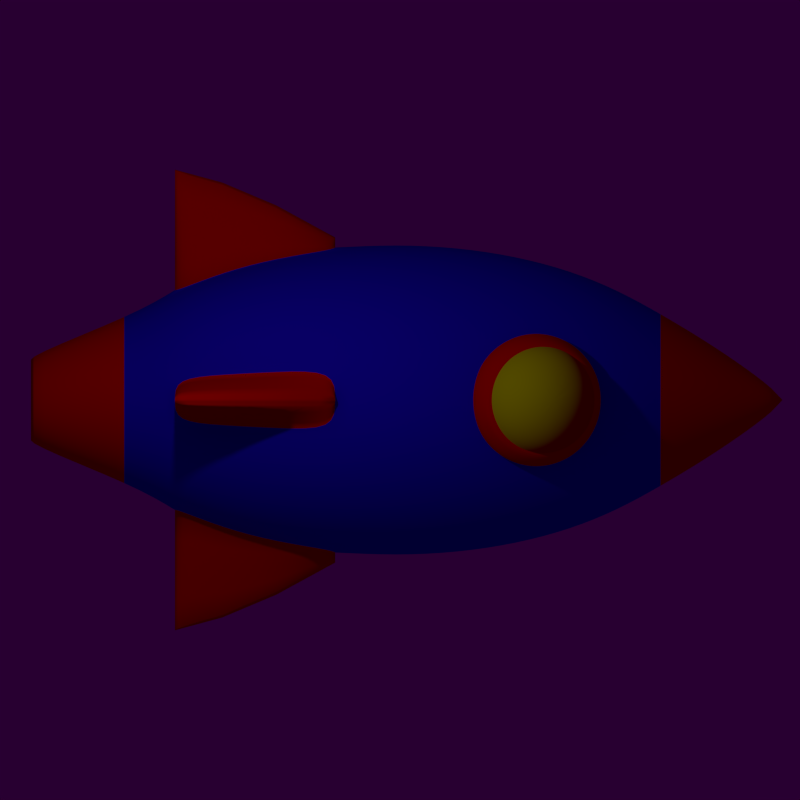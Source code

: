 # Source: Rocket.blend  (saved by Blender 2.69.0; exported with 4.5.12 LTS)
import bpy
from mathutils import Matrix  # noqa: F401  (used for matrix-valued properties, if any)

bpy.ops.wm.read_factory_settings(use_empty=True)
scene = bpy.context.scene
scene.name = 'Scene'

# ---- collections
col_collection_1 = bpy.data.collections.new('Collection 1'); scene.collection.children.link(col_collection_1)

# ---- materials (node trees are filled in below, after node groups)
mat_material_001 = bpy.data.materials.new('Material.001')
mat_material_001.alpha_threshold = 0.0
mat_material_001.use_transparent_shadow = False
mat_material_001.diffuse_color = (0.01969, 0.0, 1.0, 1.0)
mat_material_001.roughness = 0.5
mat_material_001.line_color = (0.0, 0.0, 0.0, 1.0)
mat_material_002 = bpy.data.materials.new('Material.002')
mat_material_002.alpha_threshold = 0.0
mat_material_002.use_transparent_shadow = False
mat_material_002.diffuse_color = (1.0, 0.0, 0.0, 1.0)
mat_material_002.roughness = 0.5
mat_material_002.line_color = (0.0, 0.0, 0.0, 1.0)
mat_material_004 = bpy.data.materials.new('Material.004')
mat_material_004.alpha_threshold = 0.0
mat_material_004.use_transparent_shadow = False
mat_material_004.diffuse_color = (0.8, 0.8, 0.0, 1.0)
mat_material_004.roughness = 0.5
mat_material_004.line_color = (0.0, 0.0, 0.0, 1.0)

# ---- material node trees

# ---- world
world_world = bpy.data.worlds.new('World'); scene.world = world_world
world_world.color = (0.0214, 0.0, 0.03106)
world_world.use_sun_shadow = False
world_world.sun_shadow_jitter_overblur = 0.0
world_world.cycles.sampling_method = 'MANUAL'
world_world.cycles.sample_map_resolution = 256

# ---- cameras
cam_camera = bpy.data.cameras.new('Camera')
cam_camera.type = 'ORTHO'
cam_camera.clip_end = 100.0
cam_camera.lens = 35.0
cam_camera.sensor_width = 32.0
cam_camera.sensor_height = 18.0
cam_camera.ortho_scale = 7.314
cam_camera.dof.focus_distance = 0.0
cam_camera.dof.aperture_fstop = 128.0

# ---- lights
light_lamp = bpy.data.lights.new('Lamp', 'POINT')
light_lamp.transmission_factor = 0.0
light_lamp.cutoff_distance = 30.0
light_lamp.energy = 100.0
light_lamp.shadow_buffer_clip_start = 1.001
light_lamp.shadow_soft_size = 0.1
light_lamp.shadow_maximum_resolution = 0.006
light_lamp.use_absolute_resolution = True
light_lamp.cycles.use_multiple_importance_sampling = False

# ---- meshes
me_sphere = bpy.data.meshes.new('Sphere')
me_sphere.from_pydata([(3.185, 0.2792, -1.558e-06), (2.79, 0.5476, -1.539e-06), (2.378, 0.795, -1.502e-06), (1.989, 1.012, -1.459e-06), (1.556, 1.19, -1.378e-06), (1.061, 1.322, -1.248e-06), (0.5241, 1.404, -1.075e-06), (-0.03427, 1.431, -8.653e-07), (-0.5926, 1.404, -6.269e-07), (-2.058, 1.012, 1.651e-07), (-2.414, 0.795, 4.208e-07), (3.185, 0.2738, -0.05447), (2.79, 0.5371, -0.1068), (2.378, 0.7798, -0.1551), (1.989, 0.9924, -0.1974), (1.556, 1.167, -0.2321), (1.061, 1.297, -0.2579), (0.5241, 1.377, -0.2738), (-0.03427, 1.404, -0.2792), (-0.5926, 1.377, -0.2738), (-1.13, 1.297, -0.2579), (-1.624, 1.167, -0.2321), (-2.058, 0.9924, -0.1974), (-2.414, 0.7797, -0.1551), (3.185, 0.2579, -0.1068), (2.79, 0.5059, -0.2096), (2.378, 0.7345, -0.3042), (1.989, 0.9349, -0.3872), (1.556, 1.099, -0.4553), (1.061, 1.221, -0.5059), (0.5241, 1.297, -0.5371), (-0.03426, 1.322, -0.5476), (-0.5926, 1.297, -0.5371), (-1.13, 1.221, -0.5059), (-1.624, 1.099, -0.4553), (-2.058, 0.9348, -0.3872), (-2.414, 0.7345, -0.3042), (3.185, 0.2321, -0.1551), (2.79, 0.4553, -0.3042), (2.378, 0.661, -0.4417), (1.989, 0.8413, -0.5622), (1.556, 0.9893, -0.661), (1.061, 1.099, -0.7345), (0.5241, 1.167, -0.7797), (-0.03426, 1.19, -0.795), (-0.5926, 1.167, -0.7797), (-1.13, 1.099, -0.7345), (-1.624, 0.9893, -0.661), (-2.058, 0.8413, -0.5622), (-2.414, 0.661, -0.4417), (3.185, 0.1974, -0.1974), (2.79, 0.3872, -0.3872), (2.378, 0.5622, -0.5622), (1.989, 0.7155, -0.7155), (1.556, 0.8413, -0.8413), (1.061, 0.9348, -0.9348), (0.5241, 0.9924, -0.9924), (-0.03426, 1.012, -1.012), (-0.5926, 0.9924, -0.9924), (-1.13, 0.9348, -0.9348), (-1.624, 0.8413, -0.8413), (-2.058, 0.7155, -0.7155), (-2.414, 0.5622, -0.5622), (3.185, 0.1551, -0.2321), (2.79, 0.3043, -0.4553), (2.378, 0.4417, -0.661), (1.989, 0.5622, -0.8413), (1.556, 0.661, -0.9893), (1.061, 0.7345, -1.099), (0.5241, 0.7797, -1.167), (-0.03426, 0.795, -1.19), (-0.5926, 0.7797, -1.167), (-1.13, 0.7345, -1.099), (-1.624, 0.661, -0.9893), (-2.058, 0.5622, -0.8413), (-2.414, 0.4417, -0.661), (3.185, 0.1068, -0.2579), (2.79, 0.2096, -0.5059), (2.378, 0.3042, -0.7345), (1.989, 0.3872, -0.9348), (1.556, 0.4553, -1.099), (1.061, 0.5059, -1.221), (0.5241, 0.5371, -1.297), (-0.03426, 0.5476, -1.322), (-0.5926, 0.5371, -1.297), (-1.13, 0.5059, -1.221), (-1.624, 0.4553, -1.099), (-2.058, 0.3872, -0.9348), (-2.414, 0.3042, -0.7345), (3.185, 0.05447, -0.2738), (2.79, 0.1068, -0.5371), (2.378, 0.1551, -0.7797), (1.989, 0.1974, -0.9924), (1.556, 0.2321, -1.167), (1.061, 0.2579, -1.297), (0.5241, 0.2738, -1.377), (-0.03426, 0.2792, -1.404), (-2.414, 0.1551, -0.7797), (3.185, 1.058e-05, -0.2792), (2.79, 9.102e-06, -0.5476), (2.378, 7.584e-06, -0.795), (1.989, 6.138e-06, -1.012), (1.556, 4.549e-06, -1.19), (1.061, 2.883e-06, -1.322), (0.5241, 8.44e-07, -1.404), (-0.03426, -1.048e-06, -1.431), (-0.5926, -2.954e-06, -1.404), (-1.13, -4.503e-06, -1.322), (-1.624, -6.266e-06, -1.19), (-2.414, -8.757e-06, -0.795), (3.185, -0.05445, -0.2738), (2.79, -0.1068, -0.5371), (2.378, -0.1551, -0.7797), (1.989, -0.1974, -0.9924), (1.556, -0.2321, -1.167), (1.061, -0.2579, -1.297), (0.5241, -0.2738, -1.377), (-0.03426, -0.2792, -1.404), (-0.5926, -0.2738, -1.377), (-2.414, -0.1551, -0.7797), (3.185, -0.1068, -0.2579), (2.79, -0.2096, -0.5059), (2.378, -0.3042, -0.7345), (1.989, -0.3872, -0.9348), (1.556, -0.4553, -1.099), (1.061, -0.5059, -1.221), (0.5241, -0.5371, -1.297), (-0.03426, -0.5476, -1.322), (-0.5926, -0.5371, -1.297), (-1.129, -0.5059, -1.221), (-1.624, -0.4553, -1.099), (-2.058, -0.3872, -0.9348), (-2.414, -0.3043, -0.7345), (3.185, -0.1551, -0.2321), (2.79, -0.3042, -0.4553), (2.378, -0.4417, -0.661), (1.989, -0.5622, -0.8413), (1.556, -0.661, -0.9893), (1.061, -0.7345, -1.099), (0.5241, -0.7797, -1.167), (-0.03426, -0.795, -1.19), (-0.5926, -0.7797, -1.167), (-1.129, -0.7345, -1.099), (-1.624, -0.661, -0.9893), (-2.058, -0.5622, -0.8413), (-2.414, -0.4417, -0.661), (3.185, -0.1974, -0.1974), (2.79, -0.3872, -0.3872), (2.378, -0.5622, -0.5622), (1.989, -0.7155, -0.7155), (1.556, -0.8413, -0.8413), (1.061, -0.9348, -0.9348), (0.5241, -0.9924, -0.9924), (-0.03426, -1.012, -1.012), (-0.5926, -0.9924, -0.9924), (-1.129, -0.9349, -0.9348), (-1.624, -0.8413, -0.8413), (-2.058, -0.7155, -0.7155), (-2.414, -0.5622, -0.5622), (3.185, -0.2321, -0.1551), (2.79, -0.4553, -0.3042), (2.378, -0.661, -0.4417), (1.989, -0.8413, -0.5622), (1.556, -0.9893, -0.661), (1.061, -1.099, -0.7345), (0.5241, -1.167, -0.7797), (-0.03426, -1.19, -0.795), (-0.5926, -1.167, -0.7797), (-1.129, -1.099, -0.7345), (-1.624, -0.9893, -0.661), (-2.058, -0.8413, -0.5622), (-2.414, -0.661, -0.4417), (3.185, -0.2579, -0.1068), (2.79, -0.5059, -0.2096), (2.378, -0.7345, -0.3042), (1.989, -0.9348, -0.3872), (1.556, -1.099, -0.4553), (1.061, -1.221, -0.5059), (0.5241, -1.297, -0.5371), (-0.03426, -1.322, -0.5476), (-0.5926, -1.297, -0.5371), (-1.129, -1.221, -0.5059), (-1.624, -1.099, -0.4553), (-2.058, -0.9349, -0.3872), (-2.414, -0.7345, -0.3042), (3.185, -0.2738, -0.05447), (2.79, -0.5371, -0.1068), (2.378, -0.7797, -0.1551), (1.989, -0.9924, -0.1974), (1.556, -1.167, -0.2321), (1.061, -1.297, -0.2579), (0.5241, -1.377, -0.2738), (-0.03426, -1.404, -0.2792), (-0.5926, -1.377, -0.2738), (-1.129, -1.297, -0.2579), (-1.624, -1.167, -0.2321), (-2.058, -0.9924, -0.1974), (-2.414, -0.7798, -0.1551), (3.185, -0.2792, -1.267e-06), (2.79, -0.5476, -1.054e-06), (2.378, -0.795, -7.6e-07), (1.989, -1.012, -4.059e-07), (1.556, -1.19, -5.391e-08), (1.061, -1.322, 4.292e-08), (0.5241, -1.404, 4.714e-07), (-0.03426, -1.431, 7.951e-07), (-0.5926, -1.404, 9.196e-07), (-2.058, -1.012, 1.219e-06), (-2.414, -0.795, 1.248e-06), (3.185, -0.2738, 0.05446), (2.79, -0.5371, 0.1068), (2.378, -0.7797, 0.1551), (1.989, -0.9924, 0.1974), (1.556, -1.167, 0.2321), (1.061, -1.297, 0.2579), (0.5241, -1.377, 0.2738), (-0.03426, -1.404, 0.2792), (-0.5926, -1.377, 0.2738), (-1.129, -1.297, 0.2579), (-1.624, -1.167, 0.2321), (-2.058, -0.9924, 0.1974), (-2.414, -0.7798, 0.1551), (3.185, -0.2579, 0.1068), (2.79, -0.5059, 0.2096), (2.378, -0.7345, 0.3042), (1.989, -0.9348, 0.3872), (1.556, -1.099, 0.4553), (1.061, -1.221, 0.5059), (0.5241, -1.297, 0.5371), (-0.03426, -1.322, 0.5476), (-0.5926, -1.297, 0.5371), (-1.129, -1.221, 0.5059), (-1.624, -1.099, 0.4553), (-2.058, -0.9349, 0.3872), (-2.414, -0.7345, 0.3042), (3.185, -0.2321, 0.1551), (2.79, -0.4553, 0.3042), (2.378, -0.661, 0.4417), (1.989, -0.8413, 0.5622), (1.556, -0.9893, 0.661), (1.061, -1.099, 0.7345), (0.5241, -1.167, 0.7797), (-0.03426, -1.19, 0.795), (-0.5926, -1.167, 0.7797), (-1.129, -1.099, 0.7345), (-1.624, -0.9893, 0.661), (-2.058, -0.8413, 0.5622), (-2.414, -0.661, 0.4417), (3.185, -0.1974, 0.1974), (2.79, -0.3872, 0.3872), (2.378, -0.5622, 0.5622), (1.989, -0.7155, 0.7155), (1.556, -0.8413, 0.8413), (1.061, -0.9348, 0.9348), (0.5241, -0.9924, 0.9924), (-0.03426, -1.012, 1.012), (-0.5926, -0.9924, 0.9924), (-1.129, -0.9348, 0.9348), (-1.624, -0.8413, 0.8413), (-2.058, -0.7155, 0.7155), (-2.414, -0.5622, 0.5622), (3.185, -0.1551, 0.2321), (2.79, -0.3042, 0.4553), (2.378, -0.4417, 0.661), (1.989, -0.5622, 0.8413), (1.556, -0.661, 0.9893), (1.061, -0.7345, 1.099), (0.5241, -0.7797, 1.167), (-0.03426, -0.795, 1.19), (-0.5926, -0.7797, 1.167), (-1.129, -0.7345, 1.099), (-1.624, -0.661, 0.9893), (-2.058, -0.5622, 0.8413), (-2.414, -0.4417, 0.661), (3.185, -0.1068, 0.2579), (2.79, -0.2096, 0.5059), (2.378, -0.3042, 0.7345), (1.989, -0.3872, 0.9348), (1.556, -0.4553, 1.099), (1.061, -0.5059, 1.221), (0.5241, -0.5371, 1.297), (-0.03426, -0.5476, 1.322), (-0.5926, -0.5371, 1.297), (-1.129, -0.5059, 1.221), (-1.624, -0.4553, 1.099), (-2.058, -0.3872, 0.9348), (-2.414, -0.3042, 0.7345), (3.185, -0.05445, 0.2738), (2.79, -0.1068, 0.5371), (2.378, -0.1551, 0.7797), (1.989, -0.1974, 0.9924), (1.556, -0.2321, 1.167), (1.061, -0.2579, 1.297), (0.5241, -0.2738, 1.377), (-0.03426, -0.2792, 1.404), (-0.5926, -0.2738, 1.377), (-1.129, -0.2579, 1.297), (-2.414, -0.1551, 0.7797), (3.185, 1.089e-05, 0.2792), (2.79, 9.726e-06, 0.5476), (2.378, 8.454e-06, 0.795), (1.989, 7.384e-06, 1.012), (1.556, 6.065e-06, 1.19), (1.061, 4.195e-06, 1.322), (0.5241, 2.732e-06, 1.404), (-0.03426, 7.83e-07, 1.431), (-0.5926, -1.066e-06, 1.404), (-1.129, -3.254e-06, 1.322), (-1.624, -4.75e-06, 1.19), (-2.414, -7.812e-06, 0.795), (3.185, 0.05448, 0.2738), (2.79, 0.1068, 0.5371), (2.378, 0.1551, 0.7797), (1.989, 0.1974, 0.9924), (1.556, 0.2321, 1.167), (1.061, 0.2579, 1.297), (0.5241, 0.2738, 1.377), (-0.03426, 0.2792, 1.404), (-0.5926, 0.2738, 1.377), (-1.13, 0.2579, 1.297), (-2.414, 0.1551, 0.7797), (3.543, 1.212e-05, -1.13e-06), (3.185, 0.1068, 0.2579), (2.79, 0.2096, 0.5059), (2.378, 0.3042, 0.7345), (1.989, 0.3872, 0.9348), (1.556, 0.4553, 1.099), (1.061, 0.5059, 1.221), (0.5241, 0.5371, 1.297), (-0.03426, 0.5476, 1.322), (-0.5926, 0.5371, 1.297), (-1.13, 0.5059, 1.221), (-1.624, 0.4553, 1.099), (-2.058, 0.3872, 0.9348), (-2.414, 0.3042, 0.7345), (3.185, 0.1551, 0.2321), (2.79, 0.3043, 0.4553), (2.378, 0.4417, 0.661), (1.989, 0.5622, 0.8413), (1.556, 0.661, 0.9893), (1.061, 0.7345, 1.099), (0.5241, 0.7797, 1.167), (-0.03426, 0.795, 1.19), (-0.5926, 0.7797, 1.167), (-1.13, 0.7345, 1.099), (-1.624, 0.661, 0.9893), (-2.058, 0.5622, 0.8413), (-2.414, 0.4417, 0.661), (3.185, 0.1974, 0.1974), (2.79, 0.3872, 0.3872), (2.378, 0.5622, 0.5622), (1.989, 0.7155, 0.7155), (1.556, 0.8413, 0.8413), (1.061, 0.9348, 0.9348), (0.5241, 0.9924, 0.9924), (-0.03426, 1.012, 1.012), (-0.5926, 0.9924, 0.9924), (-1.13, 0.9348, 0.9348), (-1.624, 0.8413, 0.8413), (-2.058, 0.7155, 0.7155), (-2.414, 0.5622, 0.5622), (3.185, 0.2321, 0.1551), (2.79, 0.4553, 0.3042), (2.378, 0.661, 0.4417), (1.989, 0.8413, 0.5622), (1.556, 0.9893, 0.661), (1.061, 1.099, 0.7345), (0.5241, 1.167, 0.7797), (-0.03426, 1.19, 0.795), (-0.5926, 1.167, 0.7797), (-1.13, 1.099, 0.7345), (-1.624, 0.9893, 0.661), (-2.058, 0.8413, 0.5622), (-2.414, 0.661, 0.4417), (3.185, 0.2579, 0.1068), (2.79, 0.5059, 0.2096), (2.378, 0.7345, 0.3042), (1.989, 0.9349, 0.3872), (1.556, 1.099, 0.4553), (1.061, 1.221, 0.5059), (0.5241, 1.297, 0.5371), (-0.03426, 1.322, 0.5476), (-0.5926, 1.297, 0.5371), (-1.13, 1.221, 0.5059), (-1.624, 1.099, 0.4553), (-2.058, 0.9348, 0.3872), (-2.414, 0.7345, 0.3042), (3.185, 0.2738, 0.05446), (2.79, 0.5371, 0.1068), (2.378, 0.7798, 0.1551), (1.989, 0.9924, 0.1974), (1.556, 1.167, 0.2321), (1.061, 1.297, 0.2579), (0.5241, 1.377, 0.2738), (-0.03426, 1.404, 0.2792), (-0.5926, 1.377, 0.2738), (-1.13, 1.297, 0.2579), (-1.624, 1.167, 0.2321), (-2.414, 0.7797, 0.1551), (-3.416, 0.3899, 0.07755), (-3.416, 0.3672, 0.1521), (-3.416, 0.3305, 0.2208), (-3.416, 0.2811, 0.2811), (-3.416, 0.2208, 0.3305), (-3.416, 0.1521, 0.3673), (-3.416, 0.07754, 0.3899), (-3.416, -1.144e-05, 0.3975), (-3.416, -0.07756, 0.3899), (-3.416, -0.1521, 0.3673), (-3.416, -0.2209, 0.3305), (-3.416, -0.2811, 0.2811), (-3.416, -0.3305, 0.2208), (-3.416, -0.3673, 0.1521), (-3.416, -0.3899, 0.07755), (-3.416, -0.3975, 1.358e-06), (-3.416, -0.3899, -0.07755), (-3.416, -0.3673, -0.1521), (-3.416, -0.3305, -0.2208), (-3.416, -0.2811, -0.2811), (-3.416, -0.2209, -0.3305), (-3.416, -0.1521, -0.3673), (-3.416, -0.07756, -0.3899), (-3.416, -1.192e-05, -0.3975), (-3.416, 0.07754, -0.3899), (-3.416, 0.1521, -0.3673), (-3.416, 0.2208, -0.3305), (-3.416, 0.2811, -0.2811), (-3.416, 0.3305, -0.2208), (-3.416, 0.3672, -0.1521), (-3.416, 0.3899, -0.07755), (-3.416, 0.3975, 9.444e-07), (-0.5926, 1.487, -6.702e-07), (-1.13, 1.78, -6.073e-07), (-1.624, 1.989, -5.179e-07), (-2.058, 2.107, -4.905e-07), (-0.5926, 1.458, -0.06845), (-1.13, 1.753, -0.06448), (-1.624, 1.965, -0.05803), (-2.058, 2.087, -0.04935), (-0.5926, -1.458, -0.06845), (-1.129, -1.753, -0.06448), (-1.624, -1.965, -0.05803), (-2.058, -2.087, -0.04935), (-0.5926, -1.487, 8.775e-07), (-1.129, -1.78, 1.16e-06), (-1.624, -1.989, 1.553e-06), (-2.058, -2.107, 1.703e-06), (-0.5926, -1.458, 0.06845), (-1.129, -1.753, 0.06448), (-1.624, -1.965, 0.05803), (-2.058, -2.087, 0.04935), (-0.5926, 1.458, 0.06845), (-1.13, 1.753, 0.06448), (-1.624, 1.965, 0.05803), (-2.058, 2.087, 0.04935), (-2.058, 0.9924, 0.1974), (-3.416, 0.3119, 0.06204), (-3.416, 0.2938, 0.1217), (-3.416, 0.2644, 0.1767), (-3.416, 0.2249, 0.2249), (-3.416, 0.1767, 0.2644), (-3.416, 0.1217, 0.2938), (-3.416, 0.06203, 0.3119), (-3.416, -1.149e-05, 0.318), (-3.416, -0.06205, 0.3119), (-3.416, -0.1217, 0.2938), (-3.416, -0.1767, 0.2644), (-3.416, -0.2249, 0.2249), (-3.416, -0.2644, 0.1767), (-3.416, -0.2938, 0.1217), (-3.416, -0.3119, 0.06204), (-3.416, -0.318, 1.317e-06), (-3.416, -0.3119, -0.06204), (-3.416, -0.2938, -0.1217), (-3.416, -0.2644, -0.1767), (-3.416, -0.2249, -0.2249), (-3.416, -0.1767, -0.2644), (-3.416, -0.1217, -0.2938), (-3.416, -0.06205, -0.3119), (-3.416, -1.186e-05, -0.318), (-3.416, 0.06203, -0.3119), (-3.416, 0.1217, -0.2938), (-3.416, 0.1767, -0.2644), (-3.416, 0.2249, -0.2249), (-3.416, 0.2644, -0.1767), (-3.416, 0.2938, -0.1217), (-3.416, 0.3119, -0.06204), (-3.416, 0.318, 9.858e-07), (-2.414, 0.6238, 0.1241), (-2.414, 0.5876, 0.2434), (-2.414, 0.5288, 0.3534), (-2.414, 0.4497, 0.4497), (-2.414, 0.3533, 0.5288), (-2.414, 0.2434, 0.5876), (-2.414, 0.1241, 0.6238), (-2.414, -7.892e-06, 0.636), (-2.414, -0.1241, 0.6238), (-2.414, -0.2434, 0.5876), (-2.414, -0.3534, 0.5288), (-2.414, -0.4497, 0.4497), (-2.414, -0.5288, 0.3534), (-2.414, -0.5876, 0.2434), (-2.414, -0.6238, 0.1241), (-2.414, -0.636, 1.08e-06), (-2.414, -0.6238, -0.1241), (-2.414, -0.5876, -0.2434), (-2.414, -0.5288, -0.3534), (-2.414, -0.4497, -0.4497), (-2.414, -0.3534, -0.5288), (-2.414, -0.2434, -0.5876), (-2.414, -0.1241, -0.6238), (-2.414, -8.648e-06, -0.636), (-2.414, 0.1241, -0.6238), (-2.414, 0.2434, -0.5876), (-2.414, 0.3533, -0.5288), (-2.414, 0.4497, -0.4497), (-2.414, 0.5288, -0.3534), (-2.414, 0.5876, -0.2434), (-2.414, 0.6238, -0.1241), (-2.414, 0.636, 4.183e-07), (-2.414, -8.281e-06, 6.64e-07), (1.303, 5.726e-06, 1.776), (1.202, 5.397e-06, 1.773), (1.104, 5.064e-06, 1.75), (1.012, 4.742e-06, 1.708), (0.9299, 4.441e-06, 1.649), (0.8609, 4.173e-06, 1.576), (0.8075, 3.95e-06, 1.49), (0.772, 3.779e-06, 1.395), (0.7555, 3.666e-06, 1.296), (0.7588, 3.617e-06, 1.195), (0.7818, 3.634e-06, 1.096), (0.8234, 3.714e-06, 1.004), (0.8823, 3.856e-06, 0.9224), (0.956, 4.054e-06, 0.8533), (1.042, 4.301e-06, 0.8), (1.136, 4.586e-06, 0.7644), (0.6462, -0.1206, 1.295), (1.305, 0.01961, 1.776), (1.206, 0.03847, 1.772), (1.109, 0.05584, 1.748), (1.019, 0.07107, 1.706), (0.9379, 0.08357, 1.647), (0.8697, 0.09286, 1.573), (0.8169, 0.09858, 1.487), (0.7815, 0.1005, 1.393), (0.7649, 0.09858, 1.293), (0.7677, 0.09286, 1.192), (0.7897, 0.08357, 1.094), (0.8302, 0.07107, 1.003), (0.8876, 0.05584, 0.921), (0.9596, 0.03846, 0.8524), (1.044, 0.01961, 0.7995), (0.6834, -0.1183, 1.389), (1.311, 0.03847, 1.774), (1.217, 0.07545, 1.769), (1.125, 0.1095, 1.744), (1.039, 0.1394, 1.701), (0.9614, 0.1639, 1.641), (0.8959, 0.1821, 1.566), (0.8447, 0.1934, 1.48), (0.8099, 0.1971, 1.385), (0.7927, 0.1934, 1.286), (0.7938, 0.1821, 1.185), (0.8133, 0.1639, 1.088), (0.8502, 0.1394, 0.9973), (0.9033, 0.1095, 0.9167), (0.9705, 0.07545, 0.8495), (1.049, 0.03847, 0.798), (1.32, 0.05584, 1.772), (1.234, 0.1095, 1.764), (1.151, 0.159, 1.737), (1.071, 0.2024, 1.692), (0.9996, 0.238, 1.631), (0.9384, 0.2644, 1.555), (0.8898, 0.2807, 1.468), (0.8558, 0.2862, 1.373), (0.8378, 0.2807, 1.274), (0.8363, 0.2644, 1.174), (0.8515, 0.238, 1.078), (0.8827, 0.2024, 0.9886), (0.9289, 0.159, 0.9099), (0.9881, 0.1095, 0.8447), (1.058, 0.05584, 0.7956), (1.332, 0.07107, 1.768), (1.258, 0.1394, 1.758), (1.185, 0.2024, 1.728), (1.115, 0.2576, 1.681), (1.051, 0.3029, 1.617), (0.9955, 0.3365, 1.54), (0.9505, 0.3573, 1.452), (0.9177, 0.3643, 1.356), (0.8985, 0.3573, 1.257), (0.8935, 0.3365, 1.159), (0.9029, 0.3029, 1.064), (0.9265, 0.2576, 0.9768), (0.9632, 0.2024, 0.9007), (1.012, 0.1394, 0.8384), (1.07, 0.07107, 0.7924), (1.346, 0.08357, 1.765), (1.287, 0.1639, 1.75), (1.227, 0.238, 1.717), (1.168, 0.3029, 1.666), (1.114, 0.3562, 1.6), (1.065, 0.3957, 1.521), (1.024, 0.4201, 1.432), (0.9931, 0.4283, 1.336), (0.9724, 0.4201, 1.238), (0.9631, 0.3957, 1.14), (0.9656, 0.3562, 1.047), (0.9798, 0.3029, 0.9626), (1.005, 0.238, 0.8895), (1.041, 0.1639, 0.8307), (1.085, 0.08357, 0.7884), (0.8799, 0.3643, 1.233), (0.9127, 0.3573, 1.328), (1.363, 0.09286, 1.76), (1.32, 0.1821, 1.741), (1.275, 0.2644, 1.704), (1.229, 0.3366, 1.65), (1.185, 0.3957, 1.581), (1.145, 0.4397, 1.5), (1.109, 0.4668, 1.409), (1.079, 0.476, 1.313), (1.057, 0.4668, 1.215), (1.043, 0.4397, 1.119), (1.037, 0.3957, 1.028), (1.041, 0.3365, 0.9463), (1.053, 0.2644, 0.8766), (1.074, 0.1821, 0.8218), (1.102, 0.09286, 0.784), (0.9578, 0.3365, 1.416), (1.013, 0.3029, 1.493), (1.381, 0.09858, 1.755), (1.356, 0.1934, 1.732), (1.327, 0.2807, 1.69), (1.295, 0.3573, 1.632), (1.263, 0.4201, 1.56), (1.231, 0.4668, 1.477), (1.2, 0.4956, 1.385), (1.173, 0.5053, 1.288), (1.148, 0.4956, 1.19), (1.129, 0.4668, 1.096), (1.115, 0.4201, 1.007), (1.107, 0.3573, 0.9286), (1.105, 0.2807, 0.8627), (1.109, 0.1934, 0.8123), (1.12, 0.09858, 0.7791), (0.7418, -0.1114, 1.474), (0.8189, -0.1003, 1.545), (1.4, 0.1005, 1.75), (1.393, 0.1971, 1.722), (1.38, 0.2862, 1.676), (1.364, 0.3643, 1.614), (1.344, 0.4283, 1.538), (1.321, 0.476, 1.452), (1.296, 0.5053, 1.359), (1.27, 0.5152, 1.262), (1.244, 0.5053, 1.165), (1.219, 0.476, 1.072), (1.196, 0.4283, 0.9856), (1.175, 0.3643, 0.9102), (1.159, 0.2862, 0.8483), (1.146, 0.1971, 0.8023), (1.139, 0.1005, 0.774), (0.6801, -0.2366, 1.286), (0.7167, -0.232, 1.38), (1.419, 0.09858, 1.745), (1.43, 0.1934, 1.712), (1.434, 0.2807, 1.661), (1.433, 0.3573, 1.596), (1.424, 0.4201, 1.517), (1.41, 0.4668, 1.428), (1.391, 0.4956, 1.334), (1.367, 0.5053, 1.236), (1.339, 0.4956, 1.139), (1.308, 0.4668, 1.048), (1.276, 0.4201, 0.964), (1.244, 0.3573, 0.8918), (1.213, 0.2807, 0.8338), (1.184, 0.1934, 0.7924), (1.158, 0.09858, 0.7689), (1.438, 0.09286, 1.74), (1.466, 0.1821, 1.702), (1.486, 0.2644, 1.647), (1.499, 0.3366, 1.578), (1.502, 0.3957, 1.496), (1.497, 0.4397, 1.405), (1.482, 0.4668, 1.309), (1.46, 0.476, 1.211), (1.43, 0.4668, 1.115), (1.394, 0.4397, 1.024), (1.354, 0.3957, 0.9432), (1.31, 0.3365, 0.8741), (1.265, 0.2644, 0.82), (1.219, 0.1821, 0.7828), (1.176, 0.09286, 0.764), (1.454, 0.08357, 1.736), (1.499, 0.1639, 1.693), (1.534, 0.238, 1.635), (1.559, 0.3029, 1.562), (1.574, 0.3562, 1.477), (1.576, 0.3957, 1.384), (1.567, 0.4201, 1.286), (1.546, 0.4283, 1.188), (1.515, 0.4201, 1.092), (1.474, 0.3957, 1.003), (1.425, 0.3562, 0.924), (1.371, 0.3029, 0.8578), (1.312, 0.238, 0.8071), (1.252, 0.1639, 0.774), (1.193, 0.08357, 0.7595), (1.469, 0.07107, 1.732), (1.527, 0.1394, 1.686), (1.576, 0.2024, 1.623), (1.613, 0.2576, 1.547), (1.636, 0.3029, 1.46), (1.646, 0.3366, 1.365), (1.641, 0.3573, 1.267), (1.621, 0.3643, 1.168), (1.589, 0.3573, 1.072), (1.544, 0.3366, 0.9845), (1.488, 0.3029, 0.9072), (1.424, 0.2576, 0.8435), (1.354, 0.2024, 0.7959), (1.281, 0.1394, 0.7662), (1.207, 0.07107, 0.7556), (0.8181, 0.2862, 1.249), (1.481, 0.05584, 1.728), (1.551, 0.1095, 1.679), (1.61, 0.159, 1.614), (1.656, 0.2024, 1.536), (1.688, 0.238, 1.446), (1.703, 0.2644, 1.35), (1.701, 0.2807, 1.25), (1.683, 0.2862, 1.151), (1.649, 0.2807, 1.056), (1.601, 0.2644, 0.9692), (1.54, 0.238, 0.8934), (1.468, 0.2024, 0.8318), (1.389, 0.159, 0.7867), (1.305, 0.1095, 0.7599), (1.22, 0.05584, 0.7524), (0.852, 0.2807, 1.344), (0.9006, 0.2644, 1.431), (1.49, 0.03847, 1.726), (1.569, 0.07545, 1.675), (1.636, 0.1095, 1.607), (1.689, 0.1394, 1.527), (1.726, 0.1639, 1.436), (1.745, 0.1821, 1.339), (1.746, 0.1934, 1.238), (1.729, 0.1971, 1.139), (1.694, 0.1934, 1.044), (1.643, 0.1821, 0.9578), (1.578, 0.1639, 0.8832), (1.5, 0.1394, 0.8231), (1.414, 0.1095, 0.7799), (1.322, 0.07545, 0.7552), (1.228, 0.03847, 0.75), (0.9619, 0.238, 1.507), (0.7731, -0.2186, 1.465), (1.496, 0.01961, 1.725), (1.58, 0.03847, 1.672), (1.652, 0.05584, 1.603), (1.709, 0.07107, 1.521), (1.749, 0.08357, 1.43), (1.772, 0.09286, 1.332), (1.774, 0.09858, 1.231), (1.758, 0.1005, 1.131), (1.722, 0.09858, 1.037), (1.669, 0.09286, 0.9508), (1.601, 0.08357, 0.8769), (1.52, 0.07107, 0.8177), (1.43, 0.05584, 0.7756), (1.333, 0.03847, 0.7523), (1.234, 0.01961, 0.7485), (0.8472, -0.1967, 1.538), (0.7353, -0.3434, 1.271), (1.497, 6.321e-06, 1.724), (1.583, 6.592e-06, 1.671), (1.657, 6.782e-06, 1.602), (1.716, 6.898e-06, 1.52), (1.757, 6.948e-06, 1.428), (1.78, 7.041e-06, 1.329), (1.784, 6.915e-06, 1.228), (1.767, 6.795e-06, 1.129), (1.732, 6.631e-06, 1.034), (1.678, 6.484e-06, 0.9484), (1.609, 6.14e-06, 0.8747), (1.527, 5.87e-06, 0.8159), (1.435, 5.555e-06, 0.7742), (1.337, 5.23e-06, 0.7513), (1.236, 4.901e-06, 0.748), (0.7709, -0.3368, 1.366), (1.496, -0.0196, 1.725), (1.58, -0.03845, 1.672), (1.652, -0.05583, 1.603), (1.709, -0.07106, 1.521), (1.749, -0.08356, 1.43), (1.772, -0.09285, 1.332), (1.774, -0.09856, 1.231), (1.758, -0.1005, 1.131), (1.722, -0.09856, 1.037), (1.669, -0.09285, 0.9508), (1.601, -0.08356, 0.8769), (1.52, -0.07106, 0.8177), (1.43, -0.05583, 0.7756), (1.333, -0.03846, 0.7523), (1.234, -0.0196, 0.7485), (1.49, -0.03845, 1.726), (1.569, -0.07544, 1.675), (1.636, -0.1095, 1.607), (1.689, -0.1394, 1.527), (1.726, -0.1639, 1.436), (1.745, -0.1821, 1.339), (1.746, -0.1933, 1.238), (1.729, -0.1971, 1.139), (1.694, -0.1933, 1.044), (1.643, -0.1821, 0.9578), (1.578, -0.1639, 0.8832), (1.5, -0.1394, 0.8231), (1.414, -0.1095, 0.7799), (1.322, -0.07544, 0.7552), (1.228, -0.03846, 0.75), (1.481, -0.05583, 1.728), (1.551, -0.1095, 1.679), (1.61, -0.159, 1.614), (1.656, -0.2024, 1.536), (1.688, -0.238, 1.446), (1.703, -0.2644, 1.35), (1.701, -0.2807, 1.25), (1.683, -0.2862, 1.151), (1.649, -0.2807, 1.056), (1.601, -0.2644, 0.9692), (1.54, -0.238, 0.8934), (1.468, -0.2024, 0.8318), (1.389, -0.159, 0.7867), (1.305, -0.1095, 0.7599), (1.22, -0.05583, 0.7524), (1.469, -0.07106, 1.732), (1.527, -0.1394, 1.686), (1.576, -0.2024, 1.623), (1.613, -0.2576, 1.547), (1.636, -0.3029, 1.46), (1.646, -0.3365, 1.365), (1.641, -0.3573, 1.267), (1.621, -0.3643, 1.168), (1.589, -0.3573, 1.072), (1.544, -0.3365, 0.9845), (1.488, -0.3029, 0.9072), (1.424, -0.2576, 0.8435), (1.354, -0.2024, 0.7959), (1.281, -0.1394, 0.7662), (1.207, -0.07106, 0.7556), (0.7721, 0.1971, 1.261), (0.8069, 0.1934, 1.356), (1.454, -0.08356, 1.736), (1.499, -0.1639, 1.693), (1.534, -0.238, 1.635), (1.559, -0.3029, 1.562), (1.574, -0.3561, 1.477), (1.576, -0.3957, 1.384), (1.567, -0.4201, 1.286), (1.546, -0.4283, 1.188), (1.515, -0.4201, 1.092), (1.474, -0.3957, 1.003), (1.425, -0.3561, 0.924), (1.371, -0.3029, 0.8578), (1.312, -0.238, 0.8071), (1.252, -0.1639, 0.774), (1.193, -0.08356, 0.7595), (0.8581, 0.1821, 1.442), (0.9236, 0.1639, 1.517), (1.438, -0.09285, 1.74), (1.466, -0.1821, 1.702), (1.486, -0.2644, 1.647), (1.499, -0.3365, 1.578), (1.502, -0.3957, 1.496), (1.497, -0.4397, 1.405), (1.482, -0.4668, 1.309), (1.46, -0.4759, 1.211), (1.43, -0.4668, 1.115), (1.394, -0.4397, 1.024), (1.354, -0.3957, 0.9432), (1.31, -0.3365, 0.8741), (1.265, -0.2644, 0.82), (1.219, -0.1821, 0.7828), (1.176, -0.09285, 0.764), (0.8241, -0.3173, 1.452), (0.8931, -0.2856, 1.525), (1.419, -0.09857, 1.745), (1.43, -0.1933, 1.712), (1.434, -0.2807, 1.661), (1.433, -0.3573, 1.596), (1.424, -0.4201, 1.517), (1.41, -0.4668, 1.428), (1.391, -0.4955, 1.334), (1.367, -0.5053, 1.236), (1.339, -0.4955, 1.139), (1.308, -0.4668, 1.048), (1.276, -0.4201, 0.964), (1.244, -0.3573, 0.8918), (1.213, -0.2807, 0.8338), (1.184, -0.1934, 0.7924), (1.158, -0.09857, 0.7689), (0.8096, -0.4371, 1.251), (0.8437, -0.4287, 1.346), (1.4, -0.1005, 1.75), (1.393, -0.1971, 1.722), (1.38, -0.2862, 1.676), (1.364, -0.3643, 1.614), (1.344, -0.4283, 1.538), (1.321, -0.4759, 1.452), (1.296, -0.5053, 1.359), (1.27, -0.5152, 1.262), (1.244, -0.5053, 1.165), (1.219, -0.4759, 1.072), (1.196, -0.4283, 0.9856), (1.175, -0.3643, 0.9102), (1.159, -0.2862, 0.8483), (1.146, -0.1971, 0.8023), (1.139, -0.1005, 0.774), (1.381, -0.09857, 1.755), (1.356, -0.1933, 1.732), (1.327, -0.2807, 1.69), (1.295, -0.3573, 1.632), (1.263, -0.4201, 1.56), (1.231, -0.4668, 1.477), (1.2, -0.4955, 1.385), (1.173, -0.5053, 1.288), (1.148, -0.4955, 1.19), (1.129, -0.4668, 1.096), (1.115, -0.4201, 1.007), (1.107, -0.3573, 0.9286), (1.105, -0.2807, 0.8627), (1.109, -0.1934, 0.8123), (1.12, -0.09857, 0.7791), (1.403, 5.884e-06, 1.76), (1.363, -0.09285, 1.76), (1.32, -0.1821, 1.741), (1.275, -0.2644, 1.704), (1.229, -0.3365, 1.65), (1.185, -0.3957, 1.581), (1.145, -0.4397, 1.5), (1.109, -0.4668, 1.409), (1.079, -0.4759, 1.313), (1.057, -0.4668, 1.215), (1.043, -0.4397, 1.119), (1.037, -0.3957, 1.028), (1.041, -0.3365, 0.9463), (1.053, -0.2644, 0.8766), (1.074, -0.1821, 0.8218), (1.102, -0.09285, 0.784), (1.346, -0.08356, 1.765), (1.287, -0.1639, 1.75), (1.227, -0.238, 1.717), (1.168, -0.3029, 1.666), (1.114, -0.3561, 1.6), (1.065, -0.3957, 1.521), (1.024, -0.4201, 1.432), (0.9931, -0.4283, 1.336), (0.9724, -0.4201, 1.238), (0.9631, -0.3957, 1.14), (0.9656, -0.3561, 1.047), (0.9798, -0.3029, 0.9626), (1.005, -0.238, 0.8895), (1.041, -0.1639, 0.8307), (1.085, -0.08356, 0.7884), (1.332, -0.07106, 1.768), (1.258, -0.1394, 1.758), (1.185, -0.2024, 1.728), (1.115, -0.2576, 1.681), (1.051, -0.3029, 1.617), (0.9955, -0.3365, 1.54), (0.9505, -0.3573, 1.452), (0.9177, -0.3643, 1.356), (0.8985, -0.3573, 1.257), (0.8935, -0.3365, 1.159), (0.9029, -0.3029, 1.064), (0.9265, -0.2576, 0.9768), (0.9632, -0.2024, 0.9007), (1.012, -0.1394, 0.8384), (1.07, -0.07106, 0.7924), (0.7438, 0.1005, 1.269), (0.7791, 0.09858, 1.364), (1.32, -0.05583, 1.772), (1.234, -0.1095, 1.764), (1.151, -0.159, 1.737), (1.071, -0.2024, 1.692), (0.9996, -0.238, 1.631), (0.9384, -0.2644, 1.555), (0.8898, -0.2807, 1.468), (0.8558, -0.2862, 1.373), (0.8378, -0.2807, 1.274), (0.8363, -0.2644, 1.174), (0.8515, -0.238, 1.078), (0.8827, -0.2024, 0.9886), (0.9289, -0.159, 0.9099), (0.9881, -0.1095, 0.8447), (1.058, -0.05583, 0.7956), (0.8319, 0.09286, 1.449), (0.9001, 0.08357, 1.523), (1.311, -0.03845, 1.774), (1.217, -0.07544, 1.769), (1.125, -0.1095, 1.744), (1.039, -0.1394, 1.701), (0.9614, -0.1639, 1.641), (0.8959, -0.1821, 1.566), (0.8447, -0.1934, 1.48), (0.8099, -0.1971, 1.385), (0.7927, -0.1934, 1.286), (0.7938, -0.1821, 1.185), (0.8133, -0.1639, 1.088), (0.8502, -0.1394, 0.9973), (0.9033, -0.1095, 0.9167), (0.9705, -0.07544, 0.8495), (1.049, -0.03846, 0.798), (0.8927, -0.4038, 1.433), (0.9548, -0.3635, 1.509), (1.305, -0.0196, 1.776), (1.206, -0.03846, 1.772), (1.109, -0.05583, 1.748), (1.019, -0.07106, 1.706), (0.9379, -0.08356, 1.647), (0.8697, -0.09285, 1.573), (0.8169, -0.09857, 1.487), (0.7815, -0.1005, 1.393), (0.7649, -0.09857, 1.293), (0.7677, -0.09285, 1.192), (0.7897, -0.08356, 1.094), (0.8302, -0.07106, 1.003), (0.8876, -0.05583, 0.921), (0.9596, -0.03846, 0.8524), (1.044, -0.0196, 0.7995), (0.9001, -0.514, 1.227), (0.9324, -0.5041, 1.322), (0.7342, 3.583e-06, 1.272), (0.7698, 3.754e-06, 1.366), (0.8231, 3.978e-06, 1.452), (0.8921, 4.245e-06, 1.526), (0.9763, -0.4749, 1.411), (1.03, -0.4274, 1.489), (1.003, -0.5711, 1.199), (1.034, -0.5602, 1.295), (1.072, -0.5277, 1.385), (1.076, 0.3562, 1.476), (1.027, 0.3957, 1.397), (0.9867, 0.4201, 1.308), (0.9553, 0.4283, 1.212), (1.116, -0.4749, 1.466), (1.115, -0.6063, 1.169), (1.144, -0.5947, 1.266), (1.175, -0.5602, 1.357), (1.148, 0.3957, 1.457), (1.107, 0.4397, 1.376), (1.071, 0.4668, 1.285), (1.041, 0.476, 1.189), (1.209, -0.5041, 1.441), (1.232, -0.6182, 1.138), (1.258, -0.6063, 1.235), (1.283, -0.5711, 1.329), (1.225, 0.4201, 1.436), (1.193, 0.4668, 1.353), (1.163, 0.4956, 1.261), (1.135, 0.5053, 1.164), (1.306, -0.514, 1.415), (1.348, -0.6063, 1.107), (1.372, -0.5947, 1.205), (1.39, -0.5602, 1.3), (1.306, 0.4283, 1.415), (1.283, 0.476, 1.329), (1.258, 0.5053, 1.235), (1.232, 0.5152, 1.138), (1.403, -0.5041, 1.389), (1.46, -0.5711, 1.077), (1.482, -0.5602, 1.175), (1.494, -0.5277, 1.272), (1.387, 0.4201, 1.393), (1.373, 0.4668, 1.305), (1.353, 0.4956, 1.21), (1.329, 0.5053, 1.112), (1.496, -0.4749, 1.364), (1.564, -0.514, 1.049), (1.583, -0.5041, 1.148), (1.589, -0.4749, 1.247), (1.464, 0.3957, 1.372), (1.459, 0.4397, 1.282), (1.445, 0.4668, 1.185), (1.422, 0.476, 1.087), (1.582, -0.4274, 1.341), (1.654, -0.4371, 1.025), (1.672, -0.4287, 1.124), (1.673, -0.4038, 1.224), (1.536, 0.3562, 1.353), (1.538, 0.3957, 1.26), (1.529, 0.4201, 1.163), (1.508, 0.4283, 1.064), (1.657, -0.3635, 1.321), (1.728, -0.3434, 1.005), (1.745, -0.3368, 1.105), (1.742, -0.3173, 1.206), (1.598, 0.3029, 1.336), (1.608, 0.3366, 1.242), (1.603, 0.3573, 1.143), (1.584, 0.3643, 1.044), (1.719, -0.2856, 1.304), (1.783, -0.2366, 0.9904), (1.799, -0.232, 1.09), (1.793, -0.2186, 1.192), (1.65, 0.238, 1.323), (1.665, 0.2644, 1.226), (1.664, 0.2807, 1.127), (1.646, 0.2862, 1.027), (1.765, -0.1967, 1.292), (1.817, -0.1206, 0.9813), (1.832, -0.1183, 1.081), (1.824, -0.1114, 1.184), (1.688, 0.1639, 1.312), (1.708, 0.1821, 1.215), (1.709, 0.1934, 1.114), (1.692, 0.1971, 1.015), (1.793, -0.1003, 1.284), (1.829, 6.883e-06, 0.9782), (1.843, 6.999e-06, 1.078), (1.835, 7.123e-06, 1.181), (1.712, 0.08357, 1.306), (1.734, 0.09286, 1.208), (1.736, 0.09858, 1.107), (1.72, 0.1005, 1.007), (1.802, 6.986e-06, 1.282), (1.817, 0.1206, 0.9813), (1.832, 0.1183, 1.081), (1.824, 0.1114, 1.184), (1.72, 6.752e-06, 1.304), (1.743, 6.845e-06, 1.205), (1.746, 6.719e-06, 1.105), (1.729, 6.599e-06, 1.005), (1.793, 0.1003, 1.284), (1.783, 0.2366, 0.9904), (1.799, 0.232, 1.09), (1.793, 0.2186, 1.192), (1.712, -0.08356, 1.306), (1.734, -0.09285, 1.208), (1.736, -0.09856, 1.107), (1.72, -0.1005, 1.007), (1.765, 0.1967, 1.292), (1.728, 0.3435, 1.005), (1.745, 0.3369, 1.105), (1.742, 0.3173, 1.206), (1.688, -0.1639, 1.312), (1.708, -0.1821, 1.215), (1.709, -0.1933, 1.114), (1.692, -0.1971, 1.015), (1.719, 0.2856, 1.304), (1.654, 0.4371, 1.025), (1.672, 0.4287, 1.124), (1.673, 0.4039, 1.224), (1.65, -0.238, 1.323), (1.665, -0.2644, 1.226), (1.664, -0.2807, 1.127), (1.646, -0.2862, 1.027), (1.657, 0.3635, 1.321), (1.564, 0.514, 1.049), (1.583, 0.5041, 1.148), (1.589, 0.4749, 1.247), (1.598, -0.3029, 1.336), (1.608, -0.3365, 1.242), (1.603, -0.3573, 1.143), (1.584, -0.3643, 1.044), (1.582, 0.4274, 1.341), (1.46, 0.5711, 1.077), (1.482, 0.5602, 1.175), (1.494, 0.5277, 1.272), (1.536, -0.3561, 1.353), (1.538, -0.3957, 1.26), (1.529, -0.4201, 1.163), (1.508, -0.4283, 1.064), (1.496, 0.4749, 1.364), (1.348, 0.6063, 1.107), (1.372, 0.5947, 1.205), (1.39, 0.5602, 1.3), (1.464, -0.3957, 1.372), (1.459, -0.4397, 1.282), (1.445, -0.4668, 1.185), (1.422, -0.4759, 1.087), (1.403, 0.5041, 1.389), (1.232, 0.6182, 1.138), (1.258, 0.6063, 1.235), (1.283, 0.5711, 1.329), (1.387, -0.4201, 1.393), (1.373, -0.4668, 1.305), (1.353, -0.4955, 1.21), (1.329, -0.5053, 1.112), (1.306, 0.514, 1.415), (1.115, 0.6063, 1.169), (1.144, 0.5947, 1.266), (1.175, 0.5602, 1.357), (1.306, -0.4283, 1.415), (1.283, -0.4759, 1.329), (1.258, -0.5053, 1.235), (1.232, -0.5152, 1.138), (1.209, 0.5041, 1.441), (1.003, 0.5711, 1.199), (1.034, 0.5602, 1.295), (1.072, 0.5277, 1.385), (1.225, -0.4201, 1.436), (1.193, -0.4668, 1.353), (1.163, -0.4955, 1.261), (1.135, -0.5053, 1.164), (1.116, 0.4749, 1.466), (0.9001, 0.514, 1.227), (0.9324, 0.5041, 1.322), (0.9763, 0.4749, 1.411), (1.03, 0.4274, 1.489), (1.148, -0.3957, 1.457), (1.107, -0.4397, 1.376), (1.071, -0.4668, 1.285), (1.041, -0.4759, 1.189), (0.8094, 3.978e-06, 1.548), (0.7312, 3.682e-06, 1.476), (0.6722, 3.441e-06, 1.392), (0.6347, 3.264e-06, 1.298), (1.076, -0.3561, 1.476), (1.027, -0.3957, 1.397), (0.9867, -0.4201, 1.308), (0.9553, -0.4283, 1.212), (0.8189, 0.1003, 1.545), (0.7418, 0.1114, 1.474), (0.6834, 0.1183, 1.389), (0.6461, 0.1206, 1.295), (1.013, -0.3029, 1.493), (0.9578, -0.3365, 1.416), (0.9127, -0.3573, 1.328), (0.8799, -0.3643, 1.233), (0.8472, 0.1967, 1.538), (0.7731, 0.2186, 1.465), (0.7167, 0.232, 1.38), (0.6801, 0.2366, 1.286), (0.9619, -0.238, 1.507), (0.9006, -0.2644, 1.431), (0.852, -0.2807, 1.344), (0.8181, -0.2862, 1.249), (0.8931, 0.2856, 1.525), (0.8241, 0.3173, 1.452), (0.7709, 0.3369, 1.366), (0.7353, 0.3435, 1.271), (0.9236, -0.1639, 1.517), (0.8581, -0.1821, 1.442), (0.8069, -0.1934, 1.356), (0.7721, -0.1971, 1.261), (0.9548, 0.3635, 1.509), (0.8927, 0.4039, 1.433), (0.8437, 0.4287, 1.346), (0.8096, 0.4371, 1.251), (0.9001, -0.08356, 1.523), (0.8319, -0.09285, 1.449), (0.7791, -0.09857, 1.364), (0.7438, -0.1005, 1.269), (-0.5926, -2.775e-06, -1.487), (-1.13, -4.583e-06, -1.78), (-1.624, -6.204e-06, -1.989), (-2.058, -7.57e-06, -2.107), (-0.5926, -0.06846, -1.458), (-1.13, -0.06449, -1.753), (-1.624, -0.05804, -1.965), (-2.058, -0.04936, -2.087), (-0.5926, -0.06845, 1.458), (-1.129, -0.06448, 1.753), (-1.624, -0.05804, 1.965), (-2.058, -0.04936, 2.087), (-0.5926, -1.568e-06, 1.487), (-1.129, -3.071e-06, 1.78), (-1.624, -4.474e-06, 1.989), (-2.058, -5.717e-06, 2.107), (-0.5926, 0.06845, 1.458), (-1.129, 0.06448, 1.753), (-1.624, 0.05803, 1.965), (-2.058, 0.04935, 2.087), (-0.5926, 0.06845, -1.458), (-1.13, 0.06448, -1.753), (-1.624, 0.05802, -1.965), (-2.058, 0.04934, -2.087), (-2.058, -0.1974, 0.9924), (-1.624, 0.2321, 1.167), (-1.624, -0.2321, 1.167), (-2.058, -6.117e-06, 1.012), (-2.058, 0.1974, 0.9924), (-1.129, -0.2579, -1.297), (-0.5926, 0.2738, -1.377), (-1.13, 0.2579, -1.297), (-1.624, 0.2321, -1.167), (-2.058, -7.085e-06, -1.012), (-2.058, -0.1974, -0.9924), (-2.058, 0.1974, -0.9924), (-1.624, -0.2321, -1.167)], [], [(6, 5, 16, 17), (4, 3, 14, 15), (2, 1, 12, 13), (7, 6, 17, 18), (5, 4, 15, 16), (3, 2, 13, 14), (1, 0, 11, 12), (10, 9, 22, 23), (8, 7, 18, 19), (12, 11, 24, 25), (23, 22, 35, 36), (21, 20, 33, 34), (19, 18, 31, 32), (17, 16, 29, 30), (15, 14, 27, 28), (13, 12, 25, 26), (22, 21, 34, 35), (20, 19, 32, 33), (18, 17, 30, 31), (16, 15, 28, 29), (14, 13, 26, 27), (25, 24, 37, 38), (36, 35, 48, 49), (34, 33, 46, 47), (32, 31, 44, 45), (30, 29, 42, 43), (28, 27, 40, 41), (26, 25, 38, 39), (35, 34, 47, 48), (33, 32, 45, 46), (31, 30, 43, 44), (29, 28, 41, 42), (27, 26, 39, 40), (38, 37, 50, 51), (49, 48, 61, 62), (47, 46, 59, 60), (45, 44, 57, 58), (43, 42, 55, 56), (41, 40, 53, 54), (39, 38, 51, 52), (48, 47, 60, 61), (46, 45, 58, 59), (44, 43, 56, 57), (42, 41, 54, 55), (40, 39, 52, 53), (51, 50, 63, 64), (62, 61, 74, 75), (60, 59, 72, 73), (58, 57, 70, 71), (56, 55, 68, 69), (54, 53, 66, 67), (52, 51, 64, 65), (61, 60, 73, 74), (59, 58, 71, 72), (57, 56, 69, 70), (55, 54, 67, 68), (53, 52, 65, 66), (64, 63, 76, 77), (75, 74, 87, 88), (73, 72, 85, 86), (71, 70, 83, 84), (69, 68, 81, 82), (67, 66, 79, 80), (65, 64, 77, 78), (74, 73, 86, 87), (72, 71, 84, 85), (70, 69, 82, 83), (68, 67, 80, 81), (66, 65, 78, 79), (77, 76, 89, 90), (82, 81, 94, 95), (80, 79, 92, 93), (78, 77, 90, 91), (83, 82, 95, 96), (81, 80, 93, 94), (79, 78, 91, 92), (90, 89, 98, 99), (95, 94, 103, 104), (93, 92, 101, 102), (91, 90, 99, 100), (96, 95, 104, 105), (94, 93, 102, 103), (92, 91, 100, 101), (99, 98, 110, 111), (106, 105, 117, 118), (104, 103, 115, 116), (102, 101, 113, 114), (100, 99, 111, 112), (105, 104, 116, 117), (103, 102, 114, 115), (101, 100, 112, 113), (111, 110, 120, 121), (118, 117, 127, 128), (116, 115, 125, 126), (114, 113, 123, 124), (112, 111, 121, 122), (117, 116, 126, 127), (115, 114, 124, 125), (113, 112, 122, 123), (121, 120, 133, 134), (132, 131, 144, 145), (130, 129, 142, 143), (128, 127, 140, 141), (126, 125, 138, 139), (124, 123, 136, 137), (122, 121, 134, 135), (131, 130, 143, 144), (129, 128, 141, 142), (127, 126, 139, 140), (125, 124, 137, 138), (123, 122, 135, 136), (134, 133, 146, 147), (145, 144, 157, 158), (143, 142, 155, 156), (141, 140, 153, 154), (139, 138, 151, 152), (137, 136, 149, 150), (135, 134, 147, 148), (144, 143, 156, 157), (142, 141, 154, 155), (140, 139, 152, 153), (138, 137, 150, 151), (136, 135, 148, 149), (147, 146, 159, 160), (158, 157, 170, 171), (156, 155, 168, 169), (154, 153, 166, 167), (152, 151, 164, 165), (150, 149, 162, 163), (148, 147, 160, 161), (157, 156, 169, 170), (155, 154, 167, 168), (153, 152, 165, 166), (151, 150, 163, 164), (149, 148, 161, 162), (160, 159, 172, 173), (171, 170, 183, 184), (169, 168, 181, 182), (167, 166, 179, 180), (165, 164, 177, 178), (163, 162, 175, 176), (161, 160, 173, 174), (170, 169, 182, 183), (168, 167, 180, 181), (166, 165, 178, 179), (164, 163, 176, 177), (162, 161, 174, 175), (173, 172, 185, 186), (184, 183, 196, 197), (182, 181, 194, 195), (180, 179, 192, 193), (178, 177, 190, 191), (176, 175, 188, 189), (174, 173, 186, 187), (183, 182, 195, 196), (181, 180, 193, 194), (179, 178, 191, 192), (177, 176, 189, 190), (175, 174, 187, 188), (186, 185, 198, 199), (197, 196, 207, 208), (193, 192, 205, 206), (191, 190, 203, 204), (189, 188, 201, 202), (187, 186, 199, 200), (192, 191, 204, 205), (190, 189, 202, 203), (188, 187, 200, 201), (199, 198, 209, 210), (208, 207, 220, 221), (206, 205, 216, 217), (204, 203, 214, 215), (202, 201, 212, 213), (200, 199, 210, 211), (205, 204, 215, 216), (203, 202, 213, 214), (201, 200, 211, 212), (210, 209, 222, 223), (221, 220, 233, 234), (219, 218, 231, 232), (217, 216, 229, 230), (215, 214, 227, 228), (213, 212, 225, 226), (211, 210, 223, 224), (220, 219, 232, 233), (218, 217, 230, 231), (216, 215, 228, 229), (214, 213, 226, 227), (212, 211, 224, 225), (223, 222, 235, 236), (234, 233, 246, 247), (232, 231, 244, 245), (230, 229, 242, 243), (228, 227, 240, 241), (226, 225, 238, 239), (224, 223, 236, 237), (233, 232, 245, 246), (231, 230, 243, 244), (229, 228, 241, 242), (227, 226, 239, 240), (225, 224, 237, 238), (236, 235, 248, 249), (247, 246, 259, 260), (245, 244, 257, 258), (243, 242, 255, 256), (241, 240, 253, 254), (239, 238, 251, 252), (237, 236, 249, 250), (246, 245, 258, 259), (244, 243, 256, 257), (242, 241, 254, 255), (240, 239, 252, 253), (238, 237, 250, 251), (249, 248, 261, 262), (260, 259, 272, 273), (258, 257, 270, 271), (256, 255, 268, 269), (254, 253, 266, 267), (252, 251, 264, 265), (250, 249, 262, 263), (259, 258, 271, 272), (257, 256, 269, 270), (255, 254, 267, 268), (253, 252, 265, 266), (251, 250, 263, 264), (262, 261, 274, 275), (273, 272, 285, 286), (271, 270, 283, 284), (269, 268, 281, 282), (267, 266, 279, 280), (265, 264, 277, 278), (263, 262, 275, 276), (272, 271, 284, 285), (270, 269, 282, 283), (268, 267, 280, 281), (266, 265, 278, 279), (264, 263, 276, 277), (275, 274, 287, 288), (282, 281, 294, 295), (280, 279, 292, 293), (278, 277, 290, 291), (276, 275, 288, 289), (283, 282, 295, 296), (281, 280, 293, 294), (279, 278, 291, 292), (277, 276, 289, 290), (288, 287, 298, 299), (295, 294, 305, 306), (293, 292, 303, 304), (291, 290, 301, 302), (289, 288, 299, 300), (296, 295, 306, 307), (294, 293, 304, 305), (292, 291, 302, 303), (290, 289, 300, 301), (299, 298, 310, 311), (306, 305, 317, 318), (304, 303, 315, 316), (302, 301, 313, 314), (300, 299, 311, 312), (307, 306, 318, 319), (305, 304, 316, 317), (303, 302, 314, 315), (301, 300, 312, 313), (311, 310, 322, 323), (318, 317, 329, 330), (316, 315, 327, 328), (314, 313, 325, 326), (312, 311, 323, 324), (319, 318, 330, 331), (317, 316, 328, 329), (315, 314, 326, 327), (313, 312, 324, 325), (323, 322, 335, 336), (334, 333, 346, 347), (332, 331, 344, 345), (330, 329, 342, 343), (328, 327, 340, 341), (326, 325, 338, 339), (324, 323, 336, 337), (333, 332, 345, 346), (331, 330, 343, 344), (329, 328, 341, 342), (327, 326, 339, 340), (325, 324, 337, 338), (336, 335, 348, 349), (347, 346, 359, 360), (345, 344, 357, 358), (343, 342, 355, 356), (341, 340, 353, 354), (339, 338, 351, 352), (337, 336, 349, 350), (346, 345, 358, 359), (344, 343, 356, 357), (342, 341, 354, 355), (340, 339, 352, 353), (338, 337, 350, 351), (349, 348, 361, 362), (360, 359, 372, 373), (358, 357, 370, 371), (356, 355, 368, 369), (354, 353, 366, 367), (352, 351, 364, 365), (350, 349, 362, 363), (359, 358, 371, 372), (357, 356, 369, 370), (355, 354, 367, 368), (353, 352, 365, 366), (351, 350, 363, 364), (362, 361, 374, 375), (373, 372, 385, 386), (371, 370, 383, 384), (369, 368, 381, 382), (367, 366, 379, 380), (365, 364, 377, 378), (363, 362, 375, 376), (372, 371, 384, 385), (370, 369, 382, 383), (368, 367, 380, 381), (366, 365, 378, 379), (364, 363, 376, 377), (375, 374, 387, 388), (384, 383, 396, 397), (382, 381, 394, 395), (380, 379, 392, 393), (378, 377, 390, 391), (376, 375, 388, 389), (383, 382, 395, 396), (381, 380, 393, 394), (379, 378, 391, 392), (377, 376, 389, 390), (0, 321, 11), (11, 321, 24), (24, 321, 37), (37, 321, 50), (50, 321, 63), (63, 321, 76), (76, 321, 89), (89, 321, 98), (98, 321, 110), (110, 321, 120), (120, 321, 133), (133, 321, 146), (146, 321, 159), (159, 321, 172), (172, 321, 185), (185, 321, 198), (198, 321, 209), (209, 321, 222), (222, 321, 235), (235, 321, 248), (248, 321, 261), (261, 321, 274), (274, 321, 287), (287, 321, 298), (298, 321, 310), (310, 321, 322), (322, 321, 335), (335, 321, 348), (348, 321, 361), (361, 321, 374), (374, 321, 387), (388, 387, 0, 1), (395, 394, 7, 8), (393, 392, 5, 6), (391, 390, 3, 4), (389, 388, 1, 2), (387, 321, 0), (394, 393, 6, 7), (392, 391, 4, 5), (390, 389, 2, 3), (75, 88, 424, 425), (208, 221, 413, 414), (386, 398, 399, 400), (132, 145, 419, 420), (273, 286, 408, 409), (197, 208, 414, 415), (62, 75, 425, 426), (10, 23, 429, 430), (373, 386, 400, 401), (119, 132, 420, 421), (260, 273, 409, 410), (184, 197, 415, 416), (49, 62, 426, 427), (360, 373, 401, 402), (109, 119, 421, 422), (247, 260, 410, 411), (171, 184, 416, 417), (36, 49, 427, 428), (309, 320, 405, 406), (347, 360, 402, 403), (97, 109, 422, 423), (234, 247, 411, 412), (158, 171, 417, 418), (23, 36, 428, 429), (297, 309, 406, 407), (334, 347, 403, 404), (88, 97, 423, 424), (221, 234, 412, 413), (145, 158, 418, 419), (286, 297, 407, 408), (320, 334, 404, 405), (398, 10, 430, 399), (434, 433, 437, 438), (432, 431, 435, 436), (433, 432, 436, 437), (441, 440, 444, 445), (442, 441, 445, 446), (440, 439, 443, 444), (445, 444, 448, 449), (446, 445, 449, 450), (444, 443, 447, 448), (453, 452, 432, 433), (454, 453, 433, 434), (452, 451, 431, 432), (419, 418, 475, 476), (408, 407, 464, 465), (428, 427, 484, 485), (417, 416, 473, 474), (406, 405, 462, 463), (426, 425, 482, 483), (415, 414, 471, 472), (404, 403, 460, 461), (424, 423, 480, 481), (402, 401, 458, 459), (413, 412, 469, 470), (422, 421, 478, 479), (400, 399, 456, 457), (411, 410, 467, 468), (429, 428, 485, 486), (420, 419, 476, 477), (409, 408, 465, 466), (418, 417, 474, 475), (407, 406, 463, 464), (427, 426, 483, 484), (416, 415, 472, 473), (405, 404, 461, 462), (425, 424, 481, 482), (403, 402, 459, 460), (414, 413, 470, 471), (423, 422, 479, 480), (401, 400, 457, 458), (412, 411, 468, 469), (430, 429, 486, 487), (421, 420, 477, 478), (399, 430, 487, 456), (410, 409, 466, 467), (483, 482, 514, 515), (472, 471, 503, 504), (461, 460, 492, 493), (481, 480, 512, 513), (459, 458, 490, 491), (470, 469, 501, 502), (479, 478, 510, 511), (457, 456, 488, 489), (468, 467, 499, 500), (477, 476, 508, 509), (466, 465, 497, 498), (486, 485, 517, 518), (475, 474, 506, 507), (464, 463, 495, 496), (484, 483, 515, 516), (473, 472, 504, 505), (462, 461, 493, 494), (482, 481, 513, 514), (460, 459, 491, 492), (471, 470, 502, 503), (480, 479, 511, 512), (458, 457, 489, 490), (469, 468, 500, 501), (478, 477, 509, 510), (456, 487, 519, 488), (467, 466, 498, 499), (487, 486, 518, 519), (476, 475, 507, 508), (465, 464, 496, 497), (485, 484, 516, 517), (474, 473, 505, 506), (463, 462, 494, 495), (522, 521, 538, 539), (533, 532, 549, 550), (531, 530, 547, 548), (529, 528, 545, 546), (527, 526, 543, 544), (525, 524, 541, 542), (523, 522, 539, 540), (534, 533, 550, 551), (532, 531, 548, 549), (530, 529, 546, 547), (528, 527, 544, 545), (526, 525, 542, 543), (524, 523, 540, 541), (535, 534, 551, 552), (545, 544, 560, 561), (543, 542, 558, 559), (541, 540, 556, 557), (552, 551, 567, 568), (539, 538, 554, 555), (550, 549, 565, 566), (548, 547, 563, 564), (546, 545, 561, 562), (544, 543, 559, 560), (542, 541, 557, 558), (540, 539, 555, 556), (551, 550, 566, 567), (1177, 1169, 1091, 1083), (549, 548, 564, 565), (547, 546, 562, 563), (561, 560, 575, 576), (559, 558, 573, 574), (557, 556, 571, 572), (568, 567, 582, 583), (555, 554, 569, 570), (566, 565, 580, 581), (564, 563, 578, 579), (562, 561, 576, 577), (560, 559, 574, 575), (558, 557, 572, 573), (556, 555, 570, 571), (567, 566, 581, 582), (1231, 1239, 890, 1019), (565, 564, 579, 580), (563, 562, 577, 578), (576, 575, 590, 591), (574, 573, 588, 589), (572, 571, 586, 587), (583, 582, 597, 598), (570, 569, 584, 585), (581, 580, 595, 596), (579, 578, 593, 594), (577, 576, 591, 592), (575, 574, 589, 590), (573, 572, 587, 588), (1047, 1055, 1054, 1046), (571, 570, 585, 586), (582, 581, 596, 597), (1049, 1057, 1056, 1048), (580, 579, 594, 595), (578, 577, 592, 593), (591, 590, 605, 606), (589, 588, 603, 604), (587, 586, 601, 602), (598, 597, 612, 613), (585, 584, 599, 600), (596, 595, 610, 611), (594, 593, 608, 609), (592, 591, 606, 607), (590, 589, 604, 605), (588, 587, 602, 603), (586, 585, 600, 601), (597, 596, 611, 612), (595, 594, 609, 610), (593, 592, 607, 608), (606, 605, 622, 623), (604, 603, 620, 621), (602, 601, 618, 619), (613, 612, 629, 630), (600, 599, 616, 617), (611, 610, 627, 628), (609, 608, 625, 626), (607, 606, 623, 624), (605, 604, 621, 622), (603, 602, 619, 620), (601, 600, 617, 618), (612, 611, 628, 629), (1081, 1073, 1187, 1179), (610, 609, 626, 627), (608, 607, 624, 625), (623, 622, 639, 640), (621, 620, 637, 638), (619, 618, 635, 636), (630, 629, 646, 647), (617, 616, 633, 634), (628, 627, 644, 645), (626, 625, 642, 643), (624, 623, 640, 641), (622, 621, 638, 639), (620, 619, 636, 637), (1110, 1118, 1146, 1154), (618, 617, 634, 635), (629, 628, 645, 646), (615, 1048, 1047, 631), (627, 626, 643, 644), (625, 624, 641, 642), (640, 639, 656, 657), (638, 637, 654, 655), (636, 635, 652, 653), (647, 646, 663, 664), (634, 633, 650, 651), (645, 644, 661, 662), (643, 642, 659, 660), (641, 640, 657, 658), (639, 638, 655, 656), (637, 636, 653, 654), (635, 634, 651, 652), (646, 645, 662, 663), (644, 643, 660, 661), (642, 641, 658, 659), (657, 656, 673, 674), (655, 654, 671, 672), (653, 652, 669, 670), (664, 663, 680, 681), (651, 650, 667, 668), (662, 661, 678, 679), (660, 659, 676, 677), (658, 657, 674, 675), (656, 655, 672, 673), (654, 653, 670, 671), (652, 651, 668, 669), (663, 662, 679, 680), (1185, 1177, 1083, 1075), (661, 660, 677, 678), (659, 658, 675, 676), (674, 673, 688, 689), (672, 671, 686, 687), (670, 669, 684, 685), (681, 680, 695, 696), (668, 667, 682, 683), (679, 678, 693, 694), (677, 676, 691, 692), (675, 674, 689, 690), (673, 672, 687, 688), (671, 670, 685, 686), (669, 668, 683, 684), (680, 679, 694, 695), (1239, 1247, 777, 890), (678, 677, 692, 693), (676, 675, 690, 691), (689, 688, 703, 704), (687, 686, 701, 702), (685, 684, 699, 700), (696, 695, 710, 711), (683, 682, 697, 698), (694, 693, 708, 709), (692, 691, 706, 707), (690, 689, 704, 705), (688, 687, 702, 703), (686, 685, 700, 701), (631, 1047, 1046, 632), (684, 683, 698, 699), (695, 694, 709, 710), (614, 1049, 1048, 615), (693, 692, 707, 708), (691, 690, 705, 706), (704, 703, 718, 719), (702, 701, 716, 717), (700, 699, 714, 715), (711, 710, 725, 726), (698, 697, 712, 713), (709, 708, 723, 724), (707, 706, 721, 722), (705, 704, 719, 720), (703, 702, 717, 718), (701, 700, 715, 716), (699, 698, 713, 714), (710, 709, 724, 725), (708, 707, 722, 723), (706, 705, 720, 721), (719, 718, 734, 735), (717, 716, 732, 733), (715, 714, 730, 731), (726, 725, 741, 742), (713, 712, 728, 729), (724, 723, 739, 740), (722, 721, 737, 738), (720, 719, 735, 736), (718, 717, 733, 734), (716, 715, 731, 732), (714, 713, 729, 730), (725, 724, 740, 741), (1118, 1126, 1138, 1146), (723, 722, 738, 739), (721, 720, 736, 737), (735, 734, 751, 752), (733, 732, 749, 750), (731, 730, 747, 748), (742, 741, 758, 759), (729, 728, 745, 746), (740, 739, 756, 757), (738, 737, 754, 755), (736, 735, 752, 753), (734, 733, 750, 751), (732, 731, 748, 749), (727, 855, 1238, 1246), (730, 729, 746, 747), (741, 740, 757, 758), (743, 615, 631, 744), (739, 738, 755, 756), (737, 736, 753, 754), (752, 751, 768, 769), (750, 749, 766, 767), (748, 747, 764, 765), (759, 758, 775, 776), (746, 745, 762, 763), (757, 756, 773, 774), (755, 754, 771, 772), (753, 752, 769, 770), (751, 750, 767, 768), (749, 748, 765, 766), (747, 746, 763, 764), (758, 757, 774, 775), (756, 755, 772, 773), (754, 753, 770, 771), (769, 768, 785, 786), (767, 766, 783, 784), (765, 764, 781, 782), (776, 775, 792, 793), (763, 762, 779, 780), (774, 773, 790, 791), (772, 771, 788, 789), (770, 769, 786, 787), (768, 767, 784, 785), (766, 765, 782, 783), (764, 763, 780, 781), (775, 774, 791, 792), (1089, 1081, 1179, 1171), (773, 772, 789, 790), (771, 770, 787, 788), (786, 785, 801, 802), (784, 783, 799, 800), (782, 781, 797, 798), (793, 792, 808, 809), (780, 779, 795, 796), (791, 790, 806, 807), (789, 788, 804, 805), (787, 786, 802, 803), (785, 784, 800, 801), (783, 782, 798, 799), (781, 780, 796, 797), (792, 791, 807, 808), (632, 1046, 1214, 1251), (790, 789, 805, 806), (788, 787, 803, 804), (802, 801, 816, 817), (800, 799, 814, 815), (798, 797, 812, 813), (809, 808, 823, 824), (796, 795, 810, 811), (807, 806, 821, 822), (805, 804, 819, 820), (803, 802, 817, 818), (801, 800, 815, 816), (799, 798, 813, 814), (744, 631, 632, 760), (797, 796, 811, 812), (808, 807, 822, 823), (727, 614, 615, 743), (806, 805, 820, 821), (804, 803, 818, 819), (817, 816, 831, 832), (815, 814, 829, 830), (813, 812, 827, 828), (824, 823, 838, 839), (811, 810, 825, 826), (822, 821, 836, 837), (820, 819, 834, 835), (818, 817, 832, 833), (816, 815, 830, 831), (814, 813, 828, 829), (812, 811, 826, 827), (823, 822, 837, 838), (821, 820, 835, 836), (819, 818, 833, 834), (832, 831, 846, 847), (830, 829, 844, 845), (828, 827, 842, 843), (839, 838, 853, 854), (826, 825, 840, 841), (837, 836, 851, 852), (835, 834, 849, 850), (833, 832, 847, 848), (831, 830, 845, 846), (829, 828, 843, 844), (827, 826, 841, 842), (838, 837, 852, 853), (855, 984, 1230, 1238), (836, 835, 850, 851), (834, 833, 848, 849), (847, 846, 863, 864), (845, 844, 861, 862), (843, 842, 859, 860), (854, 853, 870, 871), (841, 840, 857, 858), (852, 851, 868, 869), (850, 849, 866, 867), (848, 847, 864, 865), (846, 845, 862, 863), (844, 843, 860, 861), (1193, 1185, 1075, 1067), (842, 841, 858, 859), (853, 852, 869, 870), (856, 743, 744, 872), (851, 850, 867, 868), (849, 848, 865, 866), (864, 863, 880, 881), (862, 861, 878, 879), (860, 859, 876, 877), (871, 870, 887, 888), (858, 857, 874, 875), (869, 868, 885, 886), (867, 866, 883, 884), (865, 864, 881, 882), (863, 862, 879, 880), (861, 860, 877, 878), (859, 858, 875, 876), (870, 869, 886, 887), (868, 867, 884, 885), (866, 865, 882, 883), (881, 880, 897, 898), (879, 878, 895, 896), (877, 876, 893, 894), (888, 887, 904, 905), (875, 874, 891, 892), (886, 885, 902, 903), (884, 883, 900, 901), (882, 881, 898, 899), (880, 879, 896, 897), (878, 877, 894, 895), (876, 875, 892, 893), (887, 886, 903, 904), (1002, 873, 1235, 1227), (885, 884, 901, 902), (883, 882, 899, 900), (898, 897, 914, 915), (896, 895, 912, 913), (894, 893, 910, 911), (905, 904, 921, 922), (892, 891, 908, 909), (903, 902, 919, 920), (901, 900, 917, 918), (899, 898, 915, 916), (897, 896, 913, 914), (895, 894, 911, 912), (893, 892, 909, 910), (904, 903, 920, 921), (1247, 1255, 649, 777), (902, 901, 918, 919), (900, 899, 916, 917), (915, 914, 929, 930), (913, 912, 927, 928), (911, 910, 925, 926), (922, 921, 936, 937), (909, 908, 923, 924), (920, 919, 934, 935), (918, 917, 932, 933), (916, 915, 930, 931), (914, 913, 928, 929), (912, 911, 926, 927), (872, 744, 760, 873), (910, 909, 924, 925), (921, 920, 935, 936), (855, 727, 743, 856), (919, 918, 933, 934), (917, 916, 931, 932), (937, 936, 952, 953), (935, 934, 950, 951), (928, 927, 943, 944), (933, 932, 948, 949), (926, 925, 941, 942), (931, 930, 946, 947), (924, 923, 939, 940), (936, 935, 951, 952), (929, 928, 944, 945), (934, 933, 949, 950), (927, 926, 942, 943), (932, 931, 947, 948), (925, 924, 940, 941), (930, 929, 945, 946), (942, 941, 956, 957), (953, 952, 967, 968), (940, 939, 954, 955), (951, 950, 965, 966), (949, 948, 963, 964), (947, 946, 961, 962), (945, 944, 959, 960), (943, 942, 957, 958), (941, 940, 955, 956), (952, 951, 966, 967), (1037, 1258, 537, 1222), (950, 949, 964, 965), (948, 947, 962, 963), (946, 945, 960, 961), (944, 943, 958, 959), (957, 956, 971, 972), (968, 967, 982, 983), (955, 954, 969, 970), (966, 965, 980, 981), (964, 963, 978, 979), (962, 961, 976, 977), (960, 959, 974, 975), (958, 957, 972, 973), (1097, 1089, 1171, 1163), (956, 955, 970, 971), (967, 966, 981, 982), (985, 856, 872, 1001), (965, 964, 979, 980), (963, 962, 977, 978), (961, 960, 975, 976), (959, 958, 973, 974), (972, 971, 988, 989), (983, 982, 999, 1000), (970, 969, 986, 987), (981, 980, 997, 998), (979, 978, 995, 996), (977, 976, 993, 994), (975, 974, 991, 992), (973, 972, 989, 990), (971, 970, 987, 988), (982, 981, 998, 999), (980, 979, 996, 997), (978, 977, 994, 995), (976, 975, 992, 993), (974, 973, 990, 991), (989, 988, 1005, 1006), (1000, 999, 1016, 1017), (987, 986, 1003, 1004), (998, 997, 1014, 1015), (996, 995, 1012, 1013), (994, 993, 1010, 1011), (992, 991, 1008, 1009), (990, 989, 1006, 1007), (988, 987, 1004, 1005), (999, 998, 1015, 1016), (1126, 1134, 1130, 1138), (997, 996, 1013, 1014), (995, 994, 1011, 1012), (993, 992, 1009, 1010), (991, 990, 1007, 1008), (1006, 1005, 1022, 1023), (1017, 1016, 1033, 1034), (1004, 1003, 1020, 1021), (1015, 1014, 1031, 1032), (1013, 1012, 1029, 1030), (1011, 1010, 1027, 1028), (1009, 1008, 1025, 1026), (1007, 1006, 1023, 1024), (1005, 1004, 1021, 1022), (1016, 1015, 1032, 1033), (1201, 1193, 1067, 1059), (1014, 1013, 1030, 1031), (1012, 1011, 1028, 1029), (1010, 1009, 1026, 1027), (1008, 1007, 1024, 1025), (1001, 872, 873, 1002), (984, 855, 856, 985), (1134, 1142, 1122, 1130), (1039, 1001, 1002, 1040), (1037, 984, 985, 1038), (1105, 1097, 1163, 1155), (1209, 1201, 1059, 1051), (1038, 985, 1001, 1039), (1113, 1105, 1155, 1147), (536, 535, 552), (521, 938, 538), (536, 552, 568), (538, 938, 554), (536, 568, 583), (554, 938, 569), (536, 583, 598), (569, 938, 584), (536, 598, 613), (584, 938, 599), (536, 613, 630), (599, 938, 616), (536, 630, 647), (616, 938, 633), (536, 647, 664), (633, 938, 650), (536, 664, 681), (650, 938, 667), (536, 681, 696), (667, 938, 682), (536, 696, 711), (682, 938, 697), (536, 711, 726), (697, 938, 712), (536, 726, 742), (712, 938, 728), (536, 742, 759), (728, 938, 745), (536, 759, 776), (745, 938, 762), (536, 776, 793), (762, 938, 779), (536, 793, 809), (779, 938, 795), (536, 809, 824), (795, 938, 810), (536, 824, 839), (810, 938, 825), (536, 839, 854), (825, 938, 840), (536, 854, 871), (840, 938, 857), (536, 871, 888), (857, 938, 874), (536, 888, 905), (874, 938, 891), (536, 905, 922), (891, 938, 908), (536, 922, 937), (908, 938, 923), (536, 937, 953), (923, 938, 939), (536, 953, 968), (939, 938, 954), (536, 968, 983), (954, 938, 969), (536, 983, 1000), (969, 938, 986), (536, 1000, 1017), (986, 938, 1003), (536, 1017, 1034), (1003, 938, 1020), (1023, 1022, 523, 524), (1034, 1033, 534, 535), (1021, 1020, 521, 522), (1032, 1031, 532, 533), (1030, 1029, 530, 531), (1028, 1027, 528, 529), (1026, 1025, 526, 527), (1024, 1023, 524, 525), (536, 1034, 535), (1022, 1021, 522, 523), (1033, 1032, 533, 534), (1020, 938, 521), (1031, 1030, 531, 532), (1029, 1028, 529, 530), (1027, 1026, 527, 528), (1025, 1024, 525, 526), (1048, 1056, 1055, 1047), (1142, 1150, 1114, 1122), (1046, 1054, 1210, 1214), (1057, 1065, 1064, 1056), (1055, 1063, 1062, 1054), (984, 1037, 1222, 1230), (1242, 1234, 906, 778), (1056, 1064, 1063, 1055), (1150, 1158, 1106, 1114), (1121, 1113, 1147, 1139), (1065, 1073, 1072, 1064), (1063, 1071, 1070, 1062), (1054, 1062, 1202, 1210), (614, 727, 1246, 1254), (1064, 1072, 1071, 1063), (1215, 1223, 1042, 1050), (1250, 1242, 778, 665), (1073, 1081, 1080, 1072), (1071, 1079, 1078, 1070), (1129, 1121, 1139, 1131), (1158, 1166, 1098, 1106), (1072, 1080, 1079, 1071), (873, 760, 1243, 1235), (1062, 1070, 1194, 1202), (1081, 1089, 1088, 1080), (1079, 1087, 1086, 1078), (1223, 1231, 1019, 1042), (1258, 1250, 665, 537), (1080, 1088, 1087, 1079), (1166, 1174, 1090, 1098), (1137, 1129, 1131, 1123), (1089, 1097, 1096, 1088), (1087, 1095, 1094, 1086), (1206, 1215, 1050, 1058), (1070, 1078, 1186, 1194), (1088, 1096, 1095, 1087), (1145, 1137, 1123, 1115), (1174, 1182, 1082, 1090), (1097, 1105, 1104, 1096), (1095, 1103, 1102, 1094), (1078, 1086, 1178, 1186), (1182, 1190, 1074, 1082), (1096, 1104, 1103, 1095), (1153, 1145, 1115, 1107), (1255, 1040, 1219, 649), (1105, 1113, 1112, 1104), (1103, 1111, 1110, 1102), (1086, 1094, 1170, 1178), (1057, 1049, 1211, 1203), (1104, 1112, 1111, 1103), (760, 632, 1251, 1243), (1218, 1209, 1051, 1043), (1113, 1121, 1120, 1112), (1111, 1119, 1118, 1110), (1049, 614, 1254, 1211), (1190, 1198, 1066, 1074), (1112, 1120, 1119, 1111), (1040, 1002, 1227, 1219), (1161, 1153, 1107, 1099), (1121, 1129, 1128, 1120), (1119, 1127, 1126, 1118), (1065, 1057, 1203, 1195), (1094, 1102, 1162, 1170), (1120, 1128, 1127, 1119), (1226, 1218, 1043, 1035), (1169, 1161, 1099, 1091), (1129, 1137, 1136, 1128), (1127, 1135, 1134, 1126), (1198, 1206, 1058, 1066), (1102, 1110, 1154, 1162), (1128, 1136, 1135, 1127), (1073, 1065, 1195, 1187), (1234, 1226, 1035, 906), (1137, 1145, 1144, 1136), (1135, 1143, 1142, 1134), (648, 649, 1219, 1220), (537, 553, 1221, 1222), (1136, 1144, 1143, 1135), (553, 648, 1220, 1221), (761, 777, 649, 648), (1145, 1153, 1152, 1144), (1143, 1151, 1150, 1142), (665, 666, 553, 537), (666, 761, 648, 553), (1144, 1152, 1151, 1143), (889, 890, 777, 761), (778, 794, 666, 665), (1153, 1161, 1160, 1152), (1151, 1159, 1158, 1150), (794, 889, 761, 666), (1018, 1019, 890, 889), (1152, 1160, 1159, 1151), (906, 907, 794, 778), (907, 1018, 889, 794), (1161, 1169, 1168, 1160), (1159, 1167, 1166, 1158), (1041, 1042, 1019, 1018), (1035, 1036, 907, 906), (1160, 1168, 1167, 1159), (1036, 1041, 1018, 907), (1045, 1050, 1042, 1041), (1169, 1177, 1176, 1168), (1167, 1175, 1174, 1166), (1043, 1044, 1036, 1035), (1044, 1045, 1041, 1036), (1168, 1176, 1175, 1167), (1051, 1052, 1044, 1043), (1052, 1053, 1045, 1044), (1177, 1185, 1184, 1176), (1175, 1183, 1182, 1174), (1053, 1058, 1050, 1045), (1060, 1061, 1053, 1052), (1176, 1184, 1183, 1175), (1061, 1066, 1058, 1053), (1059, 1060, 1052, 1051), (1185, 1193, 1192, 1184), (1183, 1191, 1190, 1182), (1068, 1069, 1061, 1060), (1069, 1074, 1066, 1061), (1184, 1192, 1191, 1183), (1067, 1068, 1060, 1059), (1076, 1077, 1069, 1068), (1193, 1201, 1200, 1192), (1191, 1199, 1198, 1190), (1077, 1082, 1074, 1069), (1075, 1076, 1068, 1067), (1192, 1200, 1199, 1191), (1084, 1085, 1077, 1076), (1085, 1090, 1082, 1077), (1201, 1209, 1208, 1200), (1199, 1207, 1206, 1198), (1083, 1084, 1076, 1075), (1092, 1093, 1085, 1084), (1200, 1208, 1207, 1199), (1093, 1098, 1090, 1085), (1091, 1092, 1084, 1083), (1207, 1216, 1215, 1206), (1100, 1101, 1093, 1092), (1101, 1106, 1098, 1093), (1208, 1217, 1216, 1207), (1099, 1100, 1092, 1091), (1108, 1109, 1101, 1100), (1209, 1218, 1217, 1208), (1109, 1114, 1106, 1101), (1107, 1108, 1100, 1099), (1217, 1225, 1224, 1216), (1116, 1117, 1109, 1108), (1117, 1122, 1114, 1109), (1218, 1226, 1225, 1217), (1216, 1224, 1223, 1215), (1115, 1116, 1108, 1107), (1124, 1125, 1117, 1116), (1225, 1233, 1232, 1224), (1125, 1130, 1122, 1117), (1123, 1124, 1116, 1115), (1226, 1234, 1233, 1225), (1224, 1232, 1231, 1223), (1132, 1133, 1125, 1124), (1133, 1138, 1130, 1125), (1233, 1241, 1240, 1232), (1131, 1132, 1124, 1123), (1140, 1141, 1133, 1132), (1234, 1242, 1241, 1233), (1232, 1240, 1239, 1231), (1141, 1146, 1138, 1133), (1139, 1140, 1132, 1131), (1241, 1249, 1248, 1240), (1148, 1149, 1141, 1140), (1149, 1154, 1146, 1141), (1242, 1250, 1249, 1241), (1240, 1248, 1247, 1239), (1147, 1148, 1140, 1139), (1156, 1157, 1149, 1148), (1249, 1257, 1256, 1248), (1157, 1162, 1154, 1149), (1155, 1156, 1148, 1147), (1250, 1258, 1257, 1249), (1248, 1256, 1255, 1247), (1164, 1165, 1157, 1156), (1165, 1170, 1162, 1157), (1163, 1164, 1156, 1155), (1172, 1173, 1165, 1164), (1173, 1178, 1170, 1165), (1171, 1172, 1164, 1163), (1180, 1181, 1173, 1172), (1181, 1186, 1178, 1173), (1179, 1180, 1172, 1171), (1188, 1189, 1181, 1180), (1189, 1194, 1186, 1181), (1187, 1188, 1180, 1179), (1196, 1197, 1189, 1188), (1197, 1202, 1194, 1189), (1195, 1196, 1188, 1187), (1204, 1205, 1197, 1196), (1205, 1210, 1202, 1197), (1203, 1204, 1196, 1195), (1212, 1213, 1205, 1204), (1221, 1220, 1228, 1229), (1222, 1221, 1229, 1230), (1220, 1219, 1227, 1228), (1230, 1229, 1237, 1238), (1228, 1227, 1235, 1236), (1229, 1228, 1236, 1237), (1238, 1237, 1245, 1246), (1236, 1235, 1243, 1244), (1237, 1236, 1244, 1245), (1246, 1245, 1253, 1254), (1244, 1243, 1251, 1252), (1245, 1244, 1252, 1253), (1254, 1253, 1212, 1211), (1252, 1251, 1214, 1213), (1257, 1038, 1039, 1256), (1253, 1252, 1213, 1212), (1211, 1212, 1204, 1203), (1213, 1214, 1210, 1205), (1258, 1037, 1038, 1257), (1256, 1039, 1040, 1255), (1262, 1261, 1265, 1266), (1260, 1259, 1263, 1264), (1261, 1260, 1264, 1265), (1269, 1268, 1272, 1273), (1270, 1269, 1273, 1274), (1268, 1267, 1271, 1272), (1273, 1272, 1276, 1277), (1274, 1273, 1277, 1278), (1272, 1271, 1275, 1276), (1281, 1280, 1260, 1261), (1282, 1281, 1261, 1262), (1280, 1279, 1259, 1260), (1287, 1286, 1274, 1278), (1285, 296, 1268, 1269), (318, 319, 1276, 1275), (1284, 1287, 1278, 1277), (295, 306, 1271, 1267), (319, 1284, 1277, 1276), (306, 318, 1275, 1271), (1283, 1285, 1269, 1270), (296, 295, 1267, 1268), (1286, 1283, 1270, 1274), (88, 87, 1294, 97), (86, 85, 1290, 1291), (84, 83, 96, 1289), (87, 86, 1291, 1294), (85, 84, 1289, 1290), (97, 1294, 1292, 109), (1291, 1290, 107, 108), (1289, 96, 105, 106), (1294, 1291, 108, 1292), (1290, 1289, 106, 107), (109, 1292, 1293, 119), (108, 107, 1288, 1295), (1292, 108, 1295, 1293), (107, 106, 118, 1288), (119, 1293, 131, 132), (1295, 1288, 129, 130), (1293, 1295, 130, 131), (1288, 118, 128, 129), (286, 285, 1283, 297), (284, 283, 296, 1285), (285, 284, 1285, 1283), (297, 1283, 1286, 309), (1285, 296, 307, 308), (1283, 1285, 308, 1286), (309, 1286, 1287, 320), (308, 307, 319, 1284), (1286, 308, 1284, 1287), (320, 1287, 333, 334), (1284, 319, 331, 332), (1287, 1284, 332, 333), (386, 385, 455, 398), (385, 384, 397, 455), (398, 455, 9, 10), (516, 515, 520), (505, 504, 520), (494, 493, 520), (514, 513, 520), (492, 491, 520), (503, 502, 520), (512, 511, 520), (490, 489, 520), (501, 500, 520), (510, 509, 520), (488, 519, 520), (499, 498, 520), (519, 518, 520), (508, 507, 520), (497, 496, 520), (517, 516, 520), (506, 505, 520), (495, 494, 520), (515, 514, 520), (504, 503, 520), (493, 492, 520), (513, 512, 520), (491, 490, 520), (502, 501, 520), (511, 510, 520), (489, 488, 520), (500, 499, 520), (509, 508, 520), (498, 497, 520), (518, 517, 520), (507, 506, 520), (496, 495, 520), (9, 455, 454, 434), (220, 207, 446, 450), (195, 194, 440, 441), (19, 20, 436, 435), (396, 395, 451, 452), (217, 218, 448, 447), (21, 22, 438, 437), (219, 220, 450, 449), (193, 206, 443, 439), (22, 9, 434, 438), (397, 396, 452, 453), (218, 219, 449, 448), (206, 217, 447, 443), (395, 8, 431, 451), (20, 21, 437, 436), (196, 195, 441, 442), (194, 193, 439, 440), (8, 19, 435, 431), (455, 397, 453, 454), (207, 196, 442, 446), (1292, 1294, 1282, 1262), (118, 1288, 1264, 1263), (1290, 1289, 1279, 1280), (1295, 1293, 1266, 1265), (1293, 1292, 1262, 1266), (1291, 1290, 1280, 1281), (1289, 106, 1259, 1279), (1288, 1295, 1265, 1264), (106, 118, 1263, 1259), (1294, 1291, 1281, 1282)])
me_sphere.polygons.foreach_set('use_smooth', [1, 1, 1, 1, 1, 1, 1, 1, 1, 1, 1, 1, 1, 1, 1, 1, 1, 1, 1, 1, 1, 1, 1, 1, 1, 1, 1, 1, 1, 1, 1, 1, 1, 1, 1, 1, 1, 1, 1, 1, 1, 1, 1, 1, 1, 1, 1, 1, 1, 1, 1, 1, 1, 1, 1, 1, 1, 1, 1, 1, 1, 1, 1, 1, 1, 1, 1, 1, 1, 1, 1, 1, 1, 1, 1, 1, 1, 1, 1, 1, 1, 1, 1, 1, 1, 1, 1, 1, 1, 1, 1, 1, 1, 1, 1, 1, 1, 1, 1, 1, 1, 1, 1, 1, 1, 1, 1, 1, 1, 1, 1, 1, 1, 1, 1, 1, 1, 1, 1, 1, 1, 1, 1, 1, 1, 1, 1, 1, 1, 1, 1, 1, 1, 1, 1, 1, 1, 1, 1, 1, 1, 1, 1, 1, 1, 1, 1, 1, 1, 1, 1, 1, 1, 1, 1, 1, 1, 1, 1, 1, 1, 1, 1, 1, 1, 1, 1, 1, 1, 1, 1, 1, 1, 1, 1, 1, 1, 1, 1, 1, 1, 1, 1, 1, 1, 1, 1, 1, 1, 1, 1, 1, 1, 1, 1, 1, 1, 1, 1, 1, 1, 1, 1, 1, 1, 1, 1, 1, 1, 1, 1, 1, 1, 1, 1, 1, 1, 1, 1, 1, 1, 1, 1, 1, 1, 1, 1, 1, 1, 1, 1, 1, 1, 1, 1, 1, 1, 1, 1, 1, 1, 1, 1, 1, 1, 1, 1, 1, 1, 1, 1, 1, 1, 1, 1, 1, 1, 1, 1, 1, 1, 1, 1, 1, 1, 1, 1, 1, 1, 1, 1, 1, 1, 1, 1, 1, 1, 1, 1, 1, 1, 1, 1, 1, 1, 1, 1, 1, 1, 1, 1, 1, 1, 1, 1, 1, 1, 1, 1, 1, 1, 1, 1, 1, 1, 1, 1, 1, 1, 1, 1, 1, 1, 1, 1, 1, 1, 1, 1, 1, 1, 1, 1, 1, 1, 1, 1, 1, 1, 1, 1, 1, 1, 1, 1, 1, 1, 1, 1, 1, 1, 1, 1, 1, 1, 1, 1, 1, 1, 1, 1, 1, 1, 1, 1, 1, 1, 1, 1, 1, 1, 1, 1, 1, 1, 1, 1, 1, 1, 1, 1, 1, 1, 1, 1, 1, 1, 1, 1, 1, 1, 1, 1, 1, 1, 1, 1, 1, 1, 1, 1, 1, 1, 1, 1, 1, 1, 1, 1, 1, 1, 1, 1, 1, 1, 1, 1, 1, 1, 1, 1, 1, 1, 1, 1, 1, 1, 1, 1, 1, 1, 1, 1, 1, 1, 1, 1, 1, 1, 1, 1, 1, 1, 1, 1, 1, 1, 1, 1, 1, 1, 1, 1, 1, 1, 1, 1, 1, 1, 1, 1, 1, 1, 1, 1, 1, 1, 1, 1, 1, 1, 1, 1, 1, 1, 1, 1, 1, 1, 1, 1, 1, 1, 1, 1, 1, 1, 1, 1, 1, 1, 1, 1, 1, 1, 1, 1, 1, 1, 1, 1, 1, 1, 1, 1, 1, 1, 1, 1, 1, 1, 1, 1, 1, 1, 0, 1, 1, 1, 1, 1, 1, 1, 1, 1, 1, 1, 1, 1, 1, 0, 1, 1, 1, 1, 1, 1, 1, 1, 1, 1, 1, 1, 0, 1, 1, 0, 1, 1, 1, 1, 1, 1, 1, 1, 1, 1, 1, 1, 1, 1, 1, 1, 1, 1, 1, 1, 1, 1, 1, 1, 1, 1, 1, 1, 0, 1, 1, 1, 1, 1, 1, 1, 1, 1, 1, 1, 1, 0, 1, 1, 0, 1, 1, 1, 1, 1, 1, 1, 1, 1, 1, 1, 1, 1, 1, 1, 1, 1, 1, 1, 1, 1, 1, 1, 1, 1, 1, 1, 1, 0, 1, 1, 1, 1, 1, 1, 1, 1, 1, 1, 1, 1, 1, 1, 0, 1, 1, 1, 1, 1, 1, 1, 1, 1, 1, 1, 1, 0, 1, 1, 0, 1, 1, 1, 1, 1, 1, 1, 1, 1, 1, 1, 1, 1, 1, 1, 1, 1, 1, 1, 1, 1, 1, 1, 1, 1, 1, 1, 1, 0, 1, 1, 1, 1, 1, 1, 1, 1, 1, 1, 1, 1, 0, 1, 1, 0, 1, 1, 1, 1, 1, 1, 1, 1, 1, 1, 1, 1, 1, 1, 1, 1, 1, 1, 1, 1, 1, 1, 1, 1, 1, 1, 1, 1, 0, 1, 1, 1, 1, 1, 1, 1, 1, 1, 1, 1, 1, 1, 1, 0, 1, 1, 1, 1, 1, 1, 1, 1, 1, 1, 1, 1, 0, 1, 1, 0, 1, 1, 1, 1, 1, 1, 1, 1, 1, 1, 1, 1, 1, 1, 1, 1, 1, 1, 1, 1, 1, 1, 1, 1, 1, 1, 1, 1, 0, 1, 1, 1, 1, 1, 1, 1, 1, 1, 1, 1, 1, 0, 1, 1, 0, 1, 1, 1, 1, 1, 1, 1, 1, 1, 1, 1, 1, 1, 1, 1, 1, 1, 1, 1, 1, 1, 1, 1, 1, 1, 1, 1, 1, 0, 1, 1, 1, 1, 1, 1, 1, 1, 1, 1, 1, 1, 1, 1, 0, 1, 1, 1, 1, 1, 1, 1, 1, 1, 1, 1, 1, 0, 1, 1, 0, 1, 1, 1, 1, 1, 1, 1, 1, 1, 1, 1, 1, 1, 1, 1, 1, 1, 1, 1, 1, 1, 1, 1, 1, 1, 1, 0, 1, 1, 1, 1, 1, 1, 1, 1, 1, 1, 1, 1, 0, 1, 1, 0, 1, 1, 1, 1, 1, 1, 1, 1, 1, 1, 1, 1, 1, 1, 1, 1, 1, 1, 1, 1, 1, 1, 1, 1, 1, 1, 1, 1, 0, 1, 1, 1, 1, 1, 1, 1, 1, 1, 1, 1, 1, 1, 1, 0, 1, 1, 1, 1, 0, 0, 0, 0, 0, 0, 0, 0, 0, 1, 1, 1, 1, 1, 1, 1, 1, 1, 1, 1, 1, 1, 1, 1, 1, 1, 1, 1, 1, 1, 1, 1, 1, 1, 1, 1, 1, 1, 1, 1, 1, 1, 1, 1, 1, 1, 1, 1, 1, 1, 1, 1, 1, 1, 1, 1, 1, 1, 1, 1, 1, 1, 1, 1, 1, 1, 1, 1, 1, 1, 1, 1, 1, 1, 1, 1, 1, 1, 1, 1, 1, 1, 1, 1, 1, 1, 1, 0, 0, 0, 0, 0, 0, 0, 0, 0, 0, 0, 0, 0, 0, 0, 0, 0, 0, 0, 0, 0, 0, 0, 0, 0, 0, 0, 0, 0, 0, 0, 0, 0, 0, 0, 0, 0, 0, 0, 0, 0, 0, 0, 0, 0, 0, 0, 0, 0, 0, 0, 0, 0, 0, 0, 0, 0, 0, 0, 0, 0, 0, 0, 0, 0, 0, 0, 0, 0, 0, 0, 0, 0, 0, 0, 0, 0, 0, 0, 0, 0, 0, 0, 0, 0, 0, 0, 0, 0, 0, 0, 0, 0, 0, 0, 0, 0, 0, 0, 0, 0, 0, 0, 0, 0, 0, 0, 0, 0, 0, 0, 0, 0, 0, 0, 0, 0, 0, 0, 0, 0, 0, 0, 0, 0, 0, 0, 0, 0, 0, 0, 0, 0, 0, 0, 0, 0, 0, 0, 0, 0, 0, 0, 0, 0, 0, 0, 0, 0, 0, 0, 0, 0, 0, 0, 0, 0, 0, 0, 0, 0, 0, 0, 0, 0, 0, 0, 0, 0, 0, 0, 0, 0, 0, 0, 0, 0, 0, 0, 0, 0, 0, 0, 0, 0, 0, 0, 0, 0, 0, 0, 0, 0, 0, 0, 0, 0, 0, 0, 0, 0, 0, 0, 0, 0, 0, 0, 0, 0, 0, 0, 0, 0, 0, 0, 0, 0, 1, 1, 1, 1, 1, 1, 1, 1, 1, 1, 1, 1, 1, 1, 1, 1, 1, 1, 1, 1, 1, 1, 1, 1, 1, 1, 1, 1, 1, 1, 1, 1, 1, 1, 1, 1, 1, 1, 1, 1, 1, 1, 1, 1, 1, 1, 1, 1, 1, 1, 1, 1, 1, 1, 1, 1, 1, 1, 1, 1, 1, 1, 1, 1, 1, 1, 1, 1, 1, 1, 1, 1, 1, 1, 1, 1, 1, 1, 1, 1, 1, 1, 1, 1, 1, 1, 1, 1, 1, 1, 1, 1, 1, 1, 1, 1, 1, 1, 1, 1, 1, 1, 1, 1, 1, 1, 1, 1, 1, 1, 1, 1, 1, 1, 1, 1, 1])
me_sphere.polygons.foreach_set('material_index', [0, 0, 1, 0, 0, 0, 1, 0, 0, 1, 0, 0, 0, 0, 0, 1, 0, 0, 0, 0, 0, 1, 0, 0, 0, 0, 0, 1, 0, 0, 0, 0, 0, 1, 0, 0, 0, 0, 0, 1, 0, 0, 0, 0, 0, 1, 0, 0, 0, 0, 0, 1, 0, 0, 0, 0, 0, 1, 0, 0, 0, 0, 0, 1, 0, 0, 0, 0, 0, 1, 0, 0, 1, 0, 0, 0, 1, 0, 0, 1, 0, 0, 0, 1, 0, 0, 0, 1, 0, 0, 0, 1, 0, 0, 0, 1, 0, 0, 0, 1, 0, 0, 0, 0, 0, 1, 0, 0, 0, 0, 0, 1, 0, 0, 0, 0, 0, 1, 0, 0, 0, 0, 0, 1, 0, 0, 0, 0, 0, 1, 0, 0, 0, 0, 0, 1, 0, 0, 0, 0, 0, 1, 0, 0, 0, 0, 0, 1, 0, 0, 0, 0, 0, 1, 0, 0, 0, 0, 0, 1, 0, 0, 0, 0, 1, 0, 0, 0, 1, 0, 0, 0, 0, 1, 0, 0, 0, 1, 0, 0, 0, 0, 0, 1, 0, 0, 0, 0, 0, 1, 0, 0, 0, 0, 0, 1, 0, 0, 0, 0, 0, 1, 0, 0, 0, 0, 0, 1, 0, 0, 0, 0, 0, 1, 0, 0, 0, 0, 0, 1, 0, 0, 0, 0, 0, 1, 0, 0, 0, 0, 0, 1, 0, 0, 0, 0, 0, 1, 0, 0, 0, 1, 0, 0, 0, 0, 1, 0, 0, 0, 1, 0, 0, 0, 0, 1, 0, 0, 0, 1, 0, 0, 0, 0, 1, 0, 0, 0, 1, 0, 0, 0, 0, 1, 0, 0, 0, 0, 0, 1, 0, 0, 0, 0, 0, 1, 0, 0, 0, 0, 0, 1, 0, 0, 0, 0, 0, 1, 0, 0, 0, 0, 0, 1, 0, 0, 0, 0, 0, 1, 0, 0, 0, 0, 0, 1, 0, 0, 0, 0, 0, 1, 0, 0, 0, 0, 1, 0, 0, 0, 0, 1, 1, 1, 1, 1, 1, 1, 1, 1, 1, 1, 1, 1, 1, 1, 1, 1, 1, 1, 1, 1, 1, 1, 1, 1, 1, 1, 1, 1, 1, 1, 1, 0, 0, 0, 1, 1, 0, 0, 0, 1, 1, 1, 1, 1, 1, 1, 1, 1, 1, 1, 1, 1, 1, 1, 1, 1, 1, 1, 1, 1, 1, 1, 1, 1, 1, 1, 1, 1, 1, 1, 1, 1, 1, 1, 1, 1, 1, 1, 1, 1, 1, 1, 1, 1, 1, 1, 1, 1, 1, 1, 1, 1, 1, 1, 1, 1, 1, 1, 1, 1, 1, 1, 1, 1, 1, 1, 1, 1, 1, 1, 1, 1, 1, 1, 1, 1, 1, 1, 1, 1, 1, 1, 1, 1, 1, 1, 1, 1, 1, 1, 1, 1, 1, 1, 1, 1, 1, 1, 1, 1, 1, 1, 1, 1, 1, 1, 1, 2, 2, 2, 2, 2, 2, 2, 2, 2, 2, 2, 2, 2, 2, 2, 2, 2, 2, 2, 2, 2, 2, 2, 2, 2, 2, 1, 2, 2, 2, 2, 2, 2, 2, 2, 2, 2, 2, 2, 2, 2, 1, 2, 2, 2, 2, 2, 2, 2, 2, 2, 2, 2, 2, 1, 2, 2, 1, 2, 2, 2, 2, 2, 2, 2, 2, 2, 2, 2, 2, 2, 2, 2, 2, 2, 2, 2, 2, 2, 2, 2, 2, 2, 2, 2, 2, 1, 2, 2, 2, 2, 2, 2, 2, 2, 2, 2, 2, 2, 1, 2, 2, 1, 2, 2, 2, 2, 2, 2, 2, 2, 2, 2, 2, 2, 2, 2, 2, 2, 2, 2, 2, 2, 2, 2, 2, 2, 2, 2, 2, 2, 1, 2, 2, 2, 2, 2, 2, 2, 2, 2, 2, 2, 2, 2, 2, 1, 2, 2, 2, 2, 2, 2, 2, 2, 2, 2, 2, 2, 1, 2, 2, 1, 2, 2, 2, 2, 2, 2, 2, 2, 2, 2, 2, 2, 2, 2, 2, 2, 2, 2, 2, 2, 2, 2, 2, 2, 2, 2, 2, 2, 1, 2, 2, 2, 2, 2, 2, 2, 2, 2, 2, 2, 2, 1, 2, 2, 1, 2, 2, 2, 2, 2, 2, 2, 2, 2, 2, 2, 2, 2, 2, 2, 2, 2, 2, 2, 2, 2, 2, 2, 2, 2, 2, 2, 2, 1, 2, 2, 2, 2, 2, 2, 2, 2, 2, 2, 2, 2, 2, 2, 1, 2, 2, 2, 2, 2, 2, 2, 2, 2, 2, 2, 2, 1, 2, 2, 1, 2, 2, 2, 2, 2, 2, 2, 2, 2, 2, 2, 2, 2, 2, 2, 2, 2, 2, 2, 2, 2, 2, 2, 2, 2, 2, 2, 2, 1, 2, 2, 2, 2, 2, 2, 2, 2, 2, 2, 2, 2, 1, 2, 2, 1, 2, 2, 2, 2, 2, 2, 2, 2, 2, 2, 2, 2, 2, 2, 2, 2, 2, 2, 2, 2, 2, 2, 2, 2, 2, 2, 2, 2, 1, 2, 2, 2, 2, 2, 2, 2, 2, 2, 2, 2, 2, 2, 2, 1, 2, 2, 2, 2, 2, 2, 2, 2, 2, 2, 2, 2, 1, 2, 2, 1, 2, 2, 2, 2, 2, 2, 2, 2, 2, 2, 2, 2, 2, 2, 2, 2, 2, 2, 2, 2, 2, 2, 2, 2, 2, 2, 1, 2, 2, 2, 2, 2, 2, 2, 2, 2, 2, 2, 2, 1, 2, 2, 1, 2, 2, 2, 2, 2, 2, 2, 2, 2, 2, 2, 2, 2, 2, 2, 2, 2, 2, 2, 2, 2, 2, 2, 2, 2, 2, 2, 2, 1, 2, 2, 2, 2, 2, 2, 2, 2, 2, 2, 2, 2, 2, 2, 1, 2, 2, 2, 2, 1, 1, 1, 1, 1, 1, 1, 1, 1, 2, 2, 2, 2, 2, 2, 2, 2, 2, 2, 2, 2, 2, 2, 2, 2, 2, 2, 2, 2, 2, 2, 2, 2, 2, 2, 2, 2, 2, 2, 2, 2, 2, 2, 2, 2, 2, 2, 2, 2, 2, 2, 2, 2, 2, 2, 2, 2, 2, 2, 2, 2, 2, 2, 2, 2, 2, 2, 2, 2, 2, 2, 2, 2, 2, 2, 2, 2, 2, 2, 2, 2, 2, 2, 2, 2, 2, 2, 1, 1, 1, 1, 1, 1, 1, 1, 1, 1, 1, 1, 1, 1, 1, 1, 1, 1, 1, 1, 1, 1, 1, 1, 1, 1, 1, 1, 1, 1, 1, 1, 1, 1, 1, 1, 1, 1, 1, 1, 1, 1, 1, 1, 1, 1, 1, 1, 1, 1, 1, 1, 1, 1, 1, 1, 1, 1, 1, 1, 1, 1, 1, 1, 1, 1, 1, 1, 1, 1, 1, 1, 1, 1, 1, 1, 1, 1, 1, 1, 1, 1, 1, 1, 1, 1, 1, 1, 1, 1, 1, 1, 1, 1, 1, 1, 1, 1, 1, 1, 1, 1, 1, 1, 1, 1, 1, 1, 1, 1, 1, 1, 1, 1, 1, 1, 1, 1, 1, 1, 1, 1, 1, 1, 1, 1, 1, 1, 1, 1, 1, 1, 1, 1, 1, 1, 1, 1, 1, 1, 1, 1, 1, 1, 1, 1, 1, 1, 1, 1, 1, 1, 1, 1, 1, 1, 1, 1, 1, 1, 1, 1, 1, 1, 1, 1, 1, 1, 1, 1, 1, 1, 1, 1, 1, 1, 1, 1, 1, 1, 1, 1, 1, 1, 1, 1, 1, 1, 1, 1, 1, 1, 1, 1, 1, 1, 1, 1, 1, 1, 1, 1, 1, 1, 1, 1, 1, 1, 1, 1, 1, 1, 1, 1, 1, 1, 1, 1, 1, 1, 1, 1, 1, 1, 1, 1, 1, 1, 1, 1, 1, 1, 1, 1, 1, 1, 1, 1, 1, 0, 0, 0, 0, 0, 0, 0, 0, 0, 0, 0, 0, 0, 0, 0, 0, 0, 0, 0, 0, 0, 0, 0, 0, 0, 0, 0, 0, 0, 0, 0, 0, 0, 1, 1, 1, 1, 1, 1, 1, 1, 1, 1, 1, 1, 1, 1, 1, 1, 1, 1, 1, 1, 1, 1, 1, 1, 1, 1, 1, 1, 1, 1, 1, 1, 1, 1, 1, 1, 1, 1, 1, 1, 1, 1, 1, 1, 1, 1, 1, 1, 1, 1, 1, 1, 1, 1, 1, 1, 1, 1, 1, 1, 1, 1])
_k = {(19, 20): 1.0, (20, 21): 1.0, (21, 22): 1.0, (9, 22): 1.0, (8, 19): 1.0, (106, 118): 1.0, (193, 194): 1.0, (194, 195): 1.0, (195, 196): 1.0, (196, 207): 1.0, (193, 206): 1.0, (217, 218): 1.0, (218, 219): 1.0, (219, 220): 1.0, (207, 220): 1.0, (206, 217): 1.0, (295, 296): 1.0, (295, 306): 1.0, (318, 319): 1.0, (306, 318): 1.0, (395, 396): 1.0, (396, 397): 1.0, (8, 395): 1.0, (431, 432): 1.0, (432, 433): 1.0, (433, 434): 1.0, (435, 436): 1.0, (436, 437): 1.0, (437, 438): 1.0, (434, 438): 1.0, (433, 437): 1.0, (432, 436): 1.0, (431, 435): 1.0, (439, 440): 1.0, (440, 441): 1.0, (441, 442): 1.0, (443, 444): 1.0, (444, 445): 1.0, (445, 446): 1.0, (442, 446): 1.0, (441, 445): 1.0, (440, 444): 1.0, (439, 443): 1.0, (447, 448): 1.0, (448, 449): 1.0, (449, 450): 1.0, (446, 450): 1.0, (445, 449): 1.0, (444, 448): 1.0, (443, 447): 1.0, (451, 452): 1.0, (452, 453): 1.0, (453, 454): 1.0, (434, 454): 1.0, (433, 453): 1.0, (432, 452): 1.0, (431, 451): 1.0, (1259, 1260): 1.0, (1260, 1261): 1.0, (1261, 1262): 1.0, (1263, 1264): 1.0, (1264, 1265): 1.0, (1265, 1266): 1.0, (1262, 1266): 1.0, (1261, 1265): 1.0, (1260, 1264): 1.0, (1259, 1263): 1.0, (1267, 1268): 1.0, (1268, 1269): 1.0, (1269, 1270): 1.0, (1271, 1272): 1.0, (1272, 1273): 1.0, (1273, 1274): 1.0, (1270, 1274): 1.0, (1269, 1273): 1.0, (1268, 1272): 1.0, (1267, 1271): 1.0, (1275, 1276): 1.0, (1276, 1277): 1.0, (1277, 1278): 1.0, (1274, 1278): 1.0, (1273, 1277): 1.0, (1272, 1276): 1.0, (1271, 1275): 1.0, (1279, 1280): 1.0, (1280, 1281): 1.0, (1281, 1282): 1.0, (1262, 1282): 1.0, (1261, 1281): 1.0, (1260, 1280): 1.0, (1259, 1279): 1.0, (1283, 1286): 1.0, (1283, 1285): 1.0, (1284, 1287): 1.0, (1286, 1287): 1.0, (1291, 1294): 1.0, (1290, 1291): 1.0, (1292, 1293): 1.0, (1289, 1290): 1.0, (1292, 1294): 1.0, (1293, 1295): 1.0, (1288, 1295): 1.0, (106, 1289): 1.0, (118, 1288): 1.0, (296, 1285): 1.0, (319, 1284): 1.0, (397, 455): 1.0, (9, 455): 1.0}
me_sphere.attributes.new('crease_edge', 'FLOAT', 'EDGE').data.foreach_set('value', [_k.get((min(e.vertices), max(e.vertices)), 0.0) for e in me_sphere.edges])
me_sphere.materials.append(mat_material_001)
me_sphere.materials.append(mat_material_002)
me_sphere.materials.append(mat_material_004)
me_sphere.use_remesh_preserve_volume = False
me_sphere.use_remesh_preserve_attributes = False
me_sphere.use_mirror_vertex_groups = False
me_sphere.update()

# ---- objects
ob_sphere = bpy.data.objects.new('Sphere', me_sphere)
ob_camera = bpy.data.objects.new('Camera', cam_camera)
ob_lamp = bpy.data.objects.new('Lamp', light_lamp)

# ---- transforms, parenting, visibility, modifiers, constraints
ob_sphere.location = (0.0, 0.0, 0.0)
ob_sphere.lineart.crease_threshold = 0.0
_m = ob_sphere.modifiers.new('Subsurf', 'SUBSURF')
_m.uv_smooth = 'PRESERVE_CORNERS'
_m.quality = 2
_m.levels = 0
_m.show_only_control_edges = False
ob_camera.location = (0.0, 0.0, 6.0)
ob_camera.lock_rotations_4d = False
ob_camera.empty_display_type = 'ARROWS'
ob_camera.color = (0.0, 0.0, 0.0, 0.0)
ob_camera.display_type = 'WIRE'
ob_camera.lineart.crease_threshold = 0.0
ob_lamp.location = (-2.0, 2.0, 6.0)
ob_lamp.rotation_euler = (0.6503, 0.05522, 1.866)
ob_lamp.lock_rotations_4d = False
ob_lamp.empty_display_type = 'ARROWS'
ob_lamp.color = (0.0, 0.0, 0.0, 0.0)
ob_lamp.lineart.crease_threshold = 0.0

# ---- collection membership
col_collection_1.objects.link(ob_sphere)
col_collection_1.objects.link(ob_camera)
col_collection_1.objects.link(ob_lamp)

# ---- scene / render settings (as saved in the file)
scene.camera = ob_camera
scene.frame_start = 0; scene.frame_end = 15; scene.frame_set(0)
scene.render.engine = 'BLENDER_EEVEE_NEXT'
scene.render.image_settings.compression = 90
scene.render.resolution_x = 64
scene.render.resolution_y = 64
scene.render.dither_intensity = 0.0
scene.render.film_transparent = True
scene.cycles.use_denoising = False
scene.cycles.samples = 10
scene.cycles.sampling_pattern = 'TABULATED_SOBOL'
scene.cycles.light_sampling_threshold = 0.0
scene.cycles.use_adaptive_sampling = False
scene.cycles.use_light_tree = False
scene.cycles.blur_glossy = 0.0
scene.cycles.volume_bounces = 1
scene.cycles.pixel_filter_type = 'GAUSSIAN'
scene.cycles.sample_clamp_indirect = 0.0
scene.view_settings.view_transform = 'Standard'
bpy.context.view_layer.update()
